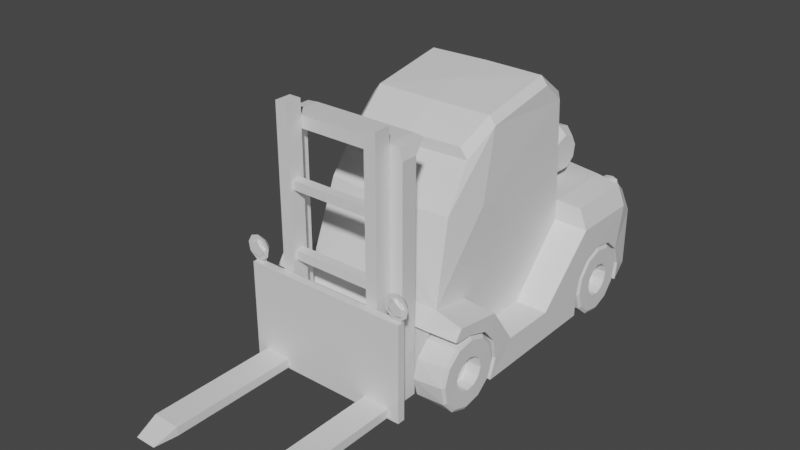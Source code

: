 # Source: forklift.blend  (saved by Blender 3.6.13; exported with 4.5.12 LTS)
import bpy
from mathutils import Matrix  # noqa: F401  (used for matrix-valued properties, if any)

bpy.ops.wm.read_factory_settings(use_empty=True)
scene = bpy.context.scene
scene.name = 'Scene'

# ---- collections
col_collection = bpy.data.collections.new('Collection'); scene.collection.children.link(col_collection)

# ---- materials (node trees are filled in below, after node groups)
mat_material_001 = bpy.data.materials.new('Material.001')
mat_material_001.alpha_threshold = 0.0
mat_material_001.use_transparent_shadow = False
mat_material_001.roughness = 0.5
mat_material_001.line_color = (0.0, 0.0, 0.0, 1.0)
mat_material_002 = bpy.data.materials.new('Material.002')
mat_material_002.alpha_threshold = 0.0
mat_material_002.use_transparent_shadow = False
mat_material_002.roughness = 0.5
mat_material_002.line_color = (0.0, 0.0, 0.0, 1.0)
mat_material_003 = bpy.data.materials.new('Material.003')
mat_material_003.alpha_threshold = 0.0
mat_material_003.use_transparent_shadow = False
mat_material_003.roughness = 0.5
mat_material_003.line_color = (0.0, 0.0, 0.0, 1.0)
mat_material_004 = bpy.data.materials.new('Material.004')
mat_material_004.alpha_threshold = 0.0
mat_material_004.use_transparent_shadow = False
mat_material_004.roughness = 0.5
mat_material_004.line_color = (0.0, 0.0, 0.0, 1.0)

# ---- material node trees
mat_material_001.use_nodes = True; mat_material_001.node_tree.nodes.clear()
_N = mat_material_001.node_tree.nodes; _L = mat_material_001.node_tree.links
n0 = _N.new('ShaderNodeOutputMaterial'); n0.name = 'Material Output'; n0.location = (300, 300)
n1 = _N.new('ShaderNodeBsdfPrincipled'); n1.name = 'Principled BSDF'; n1.location = (10, 300)
n1.distribution = 'GGX'
n1.subsurface_method = 'RANDOM_WALK_SKIN'
n1.inputs[3].default_value = 1.45
n1.inputs[27].default_value = (0.0, 0.0, 0.0, 1.0)
n1.inputs[28].default_value = 1.0
_L.new(n1.outputs[0], n0.inputs[0])
n0.is_active_output = True
mat_material_002.use_nodes = True; mat_material_002.node_tree.nodes.clear()
_N = mat_material_002.node_tree.nodes; _L = mat_material_002.node_tree.links
n0 = _N.new('ShaderNodeOutputMaterial'); n0.name = 'Material Output'; n0.location = (300, 300)
n1 = _N.new('ShaderNodeBsdfPrincipled'); n1.name = 'Principled BSDF'; n1.location = (10, 300)
n1.distribution = 'GGX'
n1.subsurface_method = 'RANDOM_WALK_SKIN'
n1.inputs[3].default_value = 1.45
n1.inputs[27].default_value = (0.0, 0.0, 0.0, 1.0)
n1.inputs[28].default_value = 1.0
_L.new(n1.outputs[0], n0.inputs[0])
n0.is_active_output = True
mat_material_003.use_nodes = True; mat_material_003.node_tree.nodes.clear()
_N = mat_material_003.node_tree.nodes; _L = mat_material_003.node_tree.links
n0 = _N.new('ShaderNodeOutputMaterial'); n0.name = 'Material Output'; n0.location = (300, 300)
n1 = _N.new('ShaderNodeBsdfPrincipled'); n1.name = 'Principled BSDF'; n1.location = (10, 300)
n1.distribution = 'GGX'
n1.subsurface_method = 'RANDOM_WALK_SKIN'
n1.inputs[3].default_value = 1.45
n1.inputs[27].default_value = (0.0, 0.0, 0.0, 1.0)
n1.inputs[28].default_value = 1.0
_L.new(n1.outputs[0], n0.inputs[0])
n0.is_active_output = True
mat_material_004.use_nodes = True; mat_material_004.node_tree.nodes.clear()
_N = mat_material_004.node_tree.nodes; _L = mat_material_004.node_tree.links
n0 = _N.new('ShaderNodeOutputMaterial'); n0.name = 'Material Output'; n0.location = (300, 300)
n1 = _N.new('ShaderNodeBsdfPrincipled'); n1.name = 'Principled BSDF'; n1.location = (10, 300)
n1.distribution = 'GGX'
n1.subsurface_method = 'RANDOM_WALK_SKIN'
n1.inputs[3].default_value = 1.45
n1.inputs[27].default_value = (0.0, 0.0, 0.0, 1.0)
n1.inputs[28].default_value = 1.0
_L.new(n1.outputs[0], n0.inputs[0])
n0.is_active_output = True

# ---- world
world_world = bpy.data.worlds.new('World'); scene.world = world_world
world_world.use_nodes = True; world_world.node_tree.nodes.clear()
_N = world_world.node_tree.nodes; _L = world_world.node_tree.links
n0 = _N.new('ShaderNodeOutputWorld'); n0.name = 'World Output'; n0.location = (300, 300)
n1 = _N.new('ShaderNodeBackground'); n1.name = 'Background'; n1.location = (10, 300)
n1.inputs[0].default_value = (0.05088, 0.05088, 0.05088, 1.0)
_L.new(n1.outputs[0], n0.inputs[0])
n0.is_active_output = True
world_world.color = (0.05088, 0.05088, 0.05088)
world_world.use_sun_shadow = False
world_world.sun_shadow_jitter_overblur = 0.0

# ---- meshes
me_cube_006 = bpy.data.meshes.new('Cube.006')
me_cube_006.from_pydata([(0.4104, 0.6747, 0.4579), (0.4184, 0.6919, 0.4174), (0.393, 0.7064, 0.4724), (0.3959, 0.7348, 0.4194), (0.3657, 0.7147, 0.4771), (0.365, 0.7425, 0.4216), (0.3614, 0.6571, 0.4798), (0.3133, 0.6801, 0.4624), (0.3038, 0.7003, 0.4244), (0.337, 0.7099, 0.4758), (0.3331, 0.7395, 0.4234), (-0.4104, 0.6747, 0.4579), (-0.4184, 0.6919, 0.4174), (-0.393, 0.7064, 0.4724), (-0.3959, 0.7348, 0.4194), (-0.3657, 0.7147, 0.4771), (-0.365, 0.7425, 0.4216), (-0.3614, 0.6571, 0.4798), (-0.3133, 0.6801, 0.4624), (-0.3038, 0.7003, 0.4244), (-0.337, 0.7099, 0.4758), (-0.3331, 0.7395, 0.4234)], [], [(1, 3, 2, 0), (3, 5, 4, 2), (2, 4, 6), (8, 7, 9, 10), (10, 9, 4, 5), (4, 9, 6), (9, 7, 6), (0, 2, 6), (12, 11, 13, 14), (14, 13, 15, 16), (13, 17, 15), (19, 21, 20, 18), (21, 16, 15, 20), (15, 17, 20), (20, 17, 18), (11, 17, 13)])
_uv = me_cube_006.uv_layers.new(name='UVMap')
_uv.uv.foreach_set('vector', [0.0, 0.0, 0.0, 0.0, 0.0, 0.0, 0.0, 0.0, 0.0, 0.0, 0.0, 0.0, 0.0, 0.0, 0.0, 0.0, 0.0, 0.0, 0.0, 0.0, 0.0, 0.0, 0.0, 0.0, 0.0, 0.0, 0.0, 0.0, 0.0, 0.0, 0.0, 0.0, 0.0, 0.0, 0.0, 0.0, 0.0, 0.0, 0.0, 0.0, 0.0, 0.0, 0.0, 0.0, 0.0, 0.0, 0.0, 0.0, 0.0, 0.0, 0.0, 0.0, 0.0, 0.0, 0.0, 0.0, 0.0, 0.0, 0.0, 0.0, 0.0, 0.0, 0.0, 0.0, 0.0, 0.0, 0.0, 0.0, 0.0, 0.0, 0.0, 0.0, 0.0, 0.0, 0.0, 0.0, 0.0, 0.0, 0.0, 0.0, 0.0, 0.0, 0.0, 0.0, 0.0, 0.0, 0.0, 0.0, 0.0, 0.0, 0.0, 0.0, 0.0, 0.0, 0.0, 0.0, 0.0, 0.0, 0.0, 0.0, 0.0, 0.0, 0.0, 0.0, 0.0, 0.0, 0.0, 0.0, 0.0, 0.0, 0.0, 0.0])
me_cube_006.materials.append(mat_material_001)
me_cube_006.use_mirror_vertex_groups = False
me_cube_006.update()
me_cube_002 = bpy.data.meshes.new('Cube.002')
me_cube_002.from_pydata([(0.4646, -0.4658, 0.2637), (0.4655, -0.3735, 0.2332), (0.4663, -0.2964, 0.07312), (0.466, -0.3267, -0.01371), (0.3213, -0.3164, -0.003456), (0.3216, -0.2923, 0.0864), (0.3213, -0.3164, 0.1763), (0.3206, -0.3822, 0.242), (0.3197, -0.4658, 0.2637), (0.4661, -0.3135, 0.1635), (0.4646, -0.546, 0.2672), (0.3197, -0.546, 0.2637), (0.4646, -0.5587, 0.2741), (0.3197, -0.5709, 0.2782), (0.4646, -0.5262, 0.3206), (0.3197, -0.4948, 0.3299), (0.4646, -0.3128, 0.2878), (0.3197, -0.3128, 0.2971), (0.4646, -0.1926, 0.1143), (0.3197, -0.1925, 0.1143), (0.4646, 0.05957, 0.1136), (0.3197, 0.05957, 0.1136), (0.4646, 0.3423, 0.3841), (0.3197, 0.3255, 0.3977), (0.4646, 0.6572, 0.3841), (0.4663, 0.2953, -0.01025), (0.4415, 0.7434, 0.3264), (0.2707, 0.7751, 0.3348), (0.4415, 0.7434, 0.05758), (0.2707, 0.7751, 0.0855), (0.4646, 0.6365, 0.02066), (0.3197, 0.6466, 0.001114), (0.4636, 0.5496, 0.2436), (0.4628, 0.6194, 0.1836), (0.4642, 0.6497, 0.09675), (0.4663, 0.2953, 0.0702), (0.4661, 0.3124, 0.1606), (0.4655, 0.3724, 0.2303), (0.4645, 0.4593, 0.2607), (0.3173, 0.5496, 0.2436), (0.3166, 0.6194, 0.1836), (0.318, 0.6497, 0.09675), (0.32, 0.2953, 0.0702), (0.3199, 0.3124, 0.1606), (0.3192, 0.3724, 0.2303), (0.3183, 0.4593, 0.2607), (0.4283, 0.3423, 0.476), (0.3197, 0.3255, 0.4897), (0.4283, 0.6572, 0.476), (0.3197, 0.6693, 0.4897), (0.4052, 0.7385, 0.4183), (0.3197, 0.7594, 0.4267), (0.32, 0.2953, -0.01025), (0.2913, -0.3932, 0.6762), (0.3197, -0.2094, 0.6651), (0.3015, 0.3255, 0.9376), (0.2794, -0.2663, 0.8593), (0.3015, -0.1242, 0.9607), (0.3015, 0.224, 1.025), (0.2443, -0.2663, 0.9055), (0.2721, -0.1242, 0.9974), (0.2721, 0.224, 1.061), (-0.3197, -0.4948, 0.3299), (-0.2913, -0.3932, 0.6762), (-0.2794, -0.2663, 0.8593), (-0.2443, -0.2663, 0.9055), (-0.2721, -0.1242, 0.9974), (-0.2721, 0.224, 1.061), (0.3197, -0.546, -0.01227), (-0.3197, -0.546, 0.2637), (-0.3197, -0.5709, 0.2782), (-0.3197, -0.546, -0.01227), (0.2721, 0.3599, 0.9558), (-0.2721, 0.3599, 0.9558), (0.2721, 0.3599, 0.4899), (-0.2721, 0.3599, 0.4899), (0.1502, 0.703, 0.4897), (0.1999, 0.8087, 0.3348), (0.1492, 0.8087, 0.06858), (0.1502, 0.672, 0.001114), (0.1502, 0.793, 0.4267), (-0.1795, 0.5294, 0.7329), (-0.1795, 0.4523, 0.7048), (-0.1795, 0.4113, 0.6337), (-0.1795, 0.4255, 0.5529), (-0.1795, 0.4884, 0.5001), (-0.1795, 0.5705, 0.5001), (-0.1795, 0.6334, 0.5529), (-0.1795, 0.6476, 0.6337), (-0.1795, 0.6066, 0.7048), (0.1795, 0.5294, 0.7329), (0.1795, 0.4523, 0.7048), (0.1795, 0.4113, 0.6337), (0.1795, 0.4255, 0.5529), (0.1795, 0.4884, 0.5001), (0.1795, 0.5705, 0.5001), (0.1795, 0.6334, 0.5529), (0.1795, 0.6476, 0.6337), (0.1795, 0.6066, 0.7048), (0.2232, 0.5294, 0.694), (0.2232, 0.4773, 0.675), (0.2232, 0.4495, 0.6269), (0.2232, 0.4592, 0.5723), (0.2232, 0.5017, 0.5366), (0.2232, 0.5572, 0.5366), (0.2232, 0.5997, 0.5723), (0.2232, 0.6094, 0.6269), (0.2232, 0.5816, 0.675), (0.08428, 0.6443, 0.555), (0.0659, 0.6439, 0.5549), (0.08428, 0.6563, 0.5489), (0.0659, 0.6575, 0.549), (0.08428, 0.6517, 0.6394), (0.0659, 0.6515, 0.6391), (0.08428, 0.6633, 0.6461), (0.0659, 0.6639, 0.6472), (0.08311, 0.6091, 0.4798), (0.06473, 0.6087, 0.4798), (0.08311, 0.6211, 0.4737), (0.06473, 0.6223, 0.4739), (0.08554, 0.6059, 0.7096), (0.06715, 0.6059, 0.7092), (0.08554, 0.6128, 0.7211), (0.06715, 0.6127, 0.7224), (0.087, 0.5297, 0.7371), (0.06862, 0.5299, 0.7368), (0.087, 0.53, 0.7506), (0.06862, 0.5293, 0.7516), (0.2303, -0.5916, 0.9943), (0.2303, -0.5916, -0.01227), (0.2303, -0.666, 0.9943), (0.2303, -0.666, -0.01227), (0.2956, -0.5916, 0.9943), (0.2956, -0.5916, -0.01227), (0.2956, -0.666, 0.9943), (0.2956, -0.666, -0.01227), (0.2303, -0.5318, 1.047), (0.2303, -0.666, 1.047), (0.2802, -0.5318, 1.042), (0.2802, -0.666, 1.042), (-0.2303, -0.5916, 0.9943), (-0.2303, -0.666, 0.9943), (-0.2303, -0.5318, 1.047), (-0.2303, -0.666, 1.047), (-0.4646, -0.4658, 0.2637), (-0.4655, -0.3735, 0.2332), (-0.4663, -0.2964, 0.07312), (-0.466, -0.3267, -0.01371), (-0.3213, -0.3164, -0.003456), (-0.3216, -0.2923, 0.0864), (-0.3213, -0.3164, 0.1763), (-0.3206, -0.3822, 0.242), (-0.3197, -0.4658, 0.2637), (-0.4661, -0.3135, 0.1635), (-0.4646, -0.546, 0.2672), (-0.4646, -0.5587, 0.2741), (-0.4646, -0.5262, 0.3206), (-0.4646, -0.3128, 0.2878), (-0.3197, -0.3128, 0.2971), (-0.4646, -0.1926, 0.1143), (-0.3197, -0.1925, 0.1143), (-0.4646, 0.05957, 0.1136), (-0.3197, 0.05957, 0.1136), (-0.4646, 0.3423, 0.3841), (-0.3197, 0.3255, 0.3977), (-0.4646, 0.6572, 0.3841), (-0.4663, 0.2953, -0.01025), (-0.4415, 0.7434, 0.3264), (-0.2707, 0.7751, 0.3348), (-0.4415, 0.7434, 0.05758), (-0.2707, 0.7751, 0.0855), (-0.4646, 0.6365, 0.02066), (-0.3197, 0.6466, 0.001114), (-0.4636, 0.5496, 0.2436), (-0.4628, 0.6194, 0.1836), (-0.4642, 0.6497, 0.09675), (-0.4663, 0.2953, 0.0702), (-0.4661, 0.3124, 0.1606), (-0.4655, 0.3724, 0.2303), (-0.4645, 0.4593, 0.2607), (-0.3173, 0.5496, 0.2436), (-0.3166, 0.6194, 0.1836), (-0.318, 0.6497, 0.09675), (-0.32, 0.2953, 0.0702), (-0.3199, 0.3124, 0.1606), (-0.3192, 0.3724, 0.2303), (-0.3183, 0.4593, 0.2607), (-0.4283, 0.3423, 0.476), (-0.3197, 0.3255, 0.4897), (-0.4283, 0.6572, 0.476), (-0.3197, 0.6693, 0.4897), (-0.4052, 0.7385, 0.4183), (-0.3197, 0.7594, 0.4267), (-0.32, 0.2953, -0.01025), (-0.3197, -0.2094, 0.6651), (-0.3015, 0.3255, 0.9376), (-0.3015, -0.1242, 0.9607), (-0.3015, 0.224, 1.025), (-0.1502, 0.672, 0.001114), (-0.1502, 0.703, 0.4897), (-0.1999, 0.8087, 0.3348), (-0.1492, 0.8087, 0.06858), (-0.1502, 0.793, 0.4267), (-0.2232, 0.5294, 0.694), (-0.2232, 0.4773, 0.675), (-0.2232, 0.4495, 0.6269), (-0.2232, 0.4592, 0.5723), (-0.2232, 0.5017, 0.5366), (-0.2232, 0.5572, 0.5366), (-0.2232, 0.5997, 0.5723), (-0.2232, 0.6094, 0.6269), (-0.2232, 0.5816, 0.675), (-0.08428, 0.6443, 0.555), (-0.0659, 0.6439, 0.5549), (-0.08428, 0.6563, 0.5489), (-0.0659, 0.6575, 0.549), (-0.08428, 0.6517, 0.6394), (-0.0659, 0.6515, 0.6391), (-0.08428, 0.6633, 0.6461), (-0.0659, 0.6639, 0.6472), (-0.08311, 0.6091, 0.4798), (-0.06473, 0.6087, 0.4798), (-0.08311, 0.6211, 0.4737), (-0.06473, 0.6223, 0.4739), (-0.08554, 0.6059, 0.7096), (-0.06715, 0.6059, 0.7092), (-0.08554, 0.6128, 0.7211), (-0.06715, 0.6127, 0.7224), (-0.087, 0.5297, 0.7371), (-0.06862, 0.5299, 0.7368), (-0.087, 0.53, 0.7506), (-0.06862, 0.5293, 0.7516), (-0.2303, -0.5916, -0.01227), (-0.2303, -0.666, -0.01227), (-0.2956, -0.5916, 0.9943), (-0.2956, -0.5916, -0.01227), (-0.2956, -0.666, 0.9943), (-0.2956, -0.666, -0.01227), (-0.2802, -0.5318, 1.042), (-0.2802, -0.666, 1.042), (0.0, -0.277, 0.8581), (0.0, -0.277, 0.9054), (0.0, -0.1316, 0.9995), (0.0, -0.4128, 0.6707), (0.0, 0.2248, 1.065), (0.0, 0.3638, 0.9568), (0.0, 0.0466, 1.038)], [], [(5, 9, 6), (6, 1, 7), (7, 0, 8), (4, 2, 5), (0, 11, 8), (12, 11, 10), (14, 13, 12), (16, 15, 14), (16, 19, 17), (20, 19, 18), (20, 23, 21), (51, 26, 27), (50, 24, 26), (26, 29, 27), (28, 31, 29), (43, 37, 36), (39, 33, 32), (44, 38, 37), (42, 36, 35), (33, 41, 34), (45, 32, 38), (46, 49, 47), (50, 49, 48), (33, 28, 26), (46, 23, 22), (28, 34, 30), (48, 22, 24), (33, 24, 32), (22, 37, 38), (20, 35, 36), (25, 42, 35), (20, 18, 3), (16, 1, 9), (0, 14, 10), (17, 21, 23), (23, 47, 17), (47, 54, 17), (55, 57, 54), (56, 53, 57), (58, 60, 57), (57, 60, 59), (57, 59, 56), (65, 240, 241), (242, 65, 241), (243, 62, 15), (66, 242, 246), (240, 63, 243), (5, 6, 68), (69, 68, 11), (62, 13, 15), (70, 11, 13), (244, 73, 67), (58, 72, 61), (75, 73, 245), (55, 74, 72), (76, 75, 74), (49, 74, 47), (51, 76, 49), (79, 29, 31), (27, 80, 51), (29, 77, 27), (92, 82, 83), (90, 89, 81), (96, 86, 87), (93, 83, 84), (97, 87, 88), (94, 84, 85), (91, 81, 82), (98, 88, 89), (95, 85, 86), (93, 101, 92), (106, 96, 97), (94, 102, 93), (100, 90, 91), (107, 97, 98), (95, 103, 94), (92, 100, 91), (90, 107, 98), (105, 95, 96), (107, 99, 101), (109, 116, 108), (114, 120, 112), (108, 113, 109), (110, 112, 108), (113, 111, 109), (111, 114, 110), (118, 117, 119), (116, 110, 108), (119, 109, 111), (110, 119, 111), (123, 126, 122), (121, 115, 113), (115, 122, 114), (112, 121, 113), (126, 125, 124), (120, 125, 121), (122, 124, 120), (125, 123, 121), (129, 130, 128), (134, 133, 132), (133, 131, 129), (132, 129, 128), (139, 130, 134), (135, 130, 131), (139, 136, 137), (132, 139, 134), (140, 136, 128), (128, 138, 132), (143, 130, 137), (141, 128, 130), (142, 137, 136), (41, 30, 34), (42, 41, 44), (79, 52, 193), (149, 153, 146), (150, 145, 153), (151, 144, 145), (148, 146, 147), (144, 69, 154), (69, 155, 154), (70, 156, 155), (62, 157, 156), (157, 160, 159), (160, 161, 159), (161, 164, 163), (167, 192, 168), (165, 191, 167), (167, 170, 169), (169, 172, 171), (178, 184, 177), (174, 180, 173), (179, 185, 178), (177, 183, 176), (174, 182, 181), (173, 186, 179), (187, 190, 189), (190, 191, 189), (174, 169, 175), (164, 187, 163), (169, 171, 175), (163, 189, 165), (174, 165, 167), (179, 178, 163), (177, 176, 161), (183, 166, 176), (161, 176, 166), (153, 157, 159), (157, 145, 144), (158, 162, 160), (164, 158, 188), (188, 194, 195), (158, 62, 194), (195, 196, 197), (197, 66, 67), (196, 65, 66), (196, 64, 65), (71, 69, 152), (166, 148, 147), (197, 73, 195), (195, 75, 188), (75, 190, 188), (192, 199, 202), (170, 198, 172), (168, 202, 200), (170, 200, 201), (201, 79, 198), (199, 80, 202), (200, 78, 201), (202, 77, 200), (84, 205, 206), (87, 210, 88), (85, 206, 207), (81, 204, 82), (88, 211, 89), (86, 207, 208), (82, 205, 83), (89, 203, 81), (86, 209, 87), (203, 208, 206), (213, 220, 221), (218, 224, 226), (212, 217, 216), (214, 216, 218), (215, 217, 213), (215, 218, 219), (222, 221, 220), (214, 220, 212), (213, 223, 215), (214, 223, 222), (227, 230, 231), (219, 225, 217), (219, 226, 227), (216, 225, 224), (230, 229, 231), (224, 229, 228), (226, 228, 230), (227, 229, 225), (141, 232, 140), (235, 236, 234), (233, 235, 232), (232, 234, 140), (141, 239, 236), (141, 237, 233), (142, 239, 143), (234, 239, 238), (140, 238, 142), (171, 182, 175), (186, 180, 182), (72, 244, 61), (240, 53, 56), (246, 242, 60), (242, 59, 60), (59, 240, 56), (5, 2, 9), (6, 9, 1), (7, 1, 0), (4, 3, 2), (0, 10, 11), (12, 13, 11), (14, 15, 13), (16, 17, 15), (16, 18, 19), (20, 21, 19), (20, 22, 23), (51, 50, 26), (50, 48, 24), (26, 28, 29), (28, 30, 31), (43, 44, 37), (39, 40, 33), (44, 45, 38), (42, 43, 36), (33, 40, 41), (45, 39, 32), (46, 48, 49), (50, 51, 49), (33, 34, 28), (46, 47, 23), (48, 46, 22), (33, 26, 24), (32, 24, 38), (24, 22, 38), (37, 22, 36), (22, 20, 36), (25, 52, 42), (2, 3, 18), (3, 25, 20), (25, 35, 20), (9, 2, 18), (18, 16, 9), (0, 1, 16), (16, 14, 0), (14, 12, 10), (17, 19, 21), (47, 55, 54), (55, 58, 57), (53, 54, 57), (58, 61, 60), (65, 64, 240), (242, 66, 65), (15, 53, 243), (243, 63, 62), (246, 244, 67), (67, 66, 246), (240, 64, 63), (6, 7, 68), (7, 8, 68), (8, 11, 68), (68, 4, 5), (69, 71, 68), (62, 70, 13), (70, 69, 11), (244, 245, 73), (58, 55, 72), (245, 72, 74), (74, 75, 245), (55, 47, 74), (76, 199, 75), (49, 76, 74), (51, 80, 76), (79, 78, 29), (27, 77, 80), (29, 78, 77), (92, 91, 82), (90, 98, 89), (96, 95, 86), (93, 92, 83), (97, 96, 87), (94, 93, 84), (91, 90, 81), (98, 97, 88), (95, 94, 85), (93, 102, 101), (106, 105, 96), (94, 103, 102), (100, 99, 90), (107, 106, 97), (95, 104, 103), (92, 101, 100), (90, 99, 107), (105, 104, 95), (99, 100, 101), (101, 102, 103), (103, 104, 101), (104, 105, 101), (105, 106, 101), (106, 107, 101), (109, 117, 116), (114, 122, 120), (108, 112, 113), (110, 114, 112), (113, 115, 111), (111, 115, 114), (118, 116, 117), (116, 118, 110), (119, 117, 109), (110, 118, 119), (123, 127, 126), (121, 123, 115), (115, 123, 122), (112, 120, 121), (126, 127, 125), (120, 124, 125), (122, 126, 124), (125, 127, 123), (129, 131, 130), (134, 135, 133), (133, 135, 131), (132, 133, 129), (139, 137, 130), (135, 134, 130), (139, 138, 136), (132, 138, 139), (140, 142, 136), (128, 136, 138), (143, 141, 130), (141, 140, 128), (142, 143, 137), (41, 31, 30), (41, 40, 39), (39, 45, 41), (45, 44, 41), (44, 43, 42), (42, 52, 31), (31, 41, 42), (25, 3, 4), (4, 68, 71), (71, 148, 4), (148, 193, 4), (4, 193, 52), (193, 172, 198), (198, 79, 193), (79, 31, 52), (52, 25, 4), (149, 150, 153), (150, 151, 145), (151, 152, 144), (148, 149, 146), (144, 152, 69), (69, 70, 155), (70, 62, 156), (62, 158, 157), (157, 158, 160), (160, 162, 161), (161, 162, 164), (167, 191, 192), (165, 189, 191), (167, 168, 170), (169, 170, 172), (178, 185, 184), (174, 181, 180), (179, 186, 185), (177, 184, 183), (174, 175, 182), (173, 180, 186), (187, 188, 190), (190, 192, 191), (174, 167, 169), (164, 188, 187), (163, 187, 189), (174, 173, 165), (163, 165, 179), (165, 173, 179), (161, 163, 177), (163, 178, 177), (183, 193, 166), (166, 147, 161), (147, 146, 159), (161, 147, 159), (159, 146, 153), (153, 145, 157), (144, 154, 156), (154, 155, 156), (156, 157, 144), (158, 164, 162), (188, 158, 194), (63, 194, 62), (195, 194, 196), (194, 63, 196), (197, 196, 66), (152, 151, 71), (151, 150, 71), (150, 149, 71), (149, 148, 71), (166, 193, 148), (197, 67, 73), (195, 73, 75), (75, 199, 190), (192, 190, 199), (170, 201, 198), (168, 192, 202), (170, 168, 200), (201, 78, 79), (199, 76, 80), (200, 77, 78), (202, 80, 77), (84, 83, 205), (87, 209, 210), (85, 84, 206), (81, 203, 204), (88, 210, 211), (86, 85, 207), (82, 204, 205), (89, 211, 203), (86, 208, 209), (205, 204, 203), (203, 211, 210), (210, 209, 208), (208, 207, 206), (206, 205, 203), (203, 210, 208), (213, 212, 220), (218, 216, 224), (212, 213, 217), (214, 212, 216), (215, 219, 217), (215, 214, 218), (222, 223, 221), (214, 222, 220), (213, 221, 223), (214, 215, 223), (227, 226, 230), (219, 227, 225), (219, 218, 226), (216, 217, 225), (230, 228, 229), (224, 225, 229), (226, 224, 228), (227, 231, 229), (141, 233, 232), (235, 237, 236), (233, 237, 235), (232, 235, 234), (141, 143, 239), (141, 236, 237), (142, 238, 239), (234, 236, 239), (140, 234, 238), (171, 172, 182), (180, 181, 182), (182, 172, 183), (172, 193, 183), (183, 184, 182), (184, 185, 182), (185, 186, 182), (72, 245, 244), (240, 243, 53), (60, 61, 246), (61, 244, 246), (242, 241, 59), (59, 241, 240), (63, 64, 196), (53, 15, 54), (15, 17, 54)])
me_cube_002.polygons.foreach_set('material_index', [1, 1, 1, 1, 1, 1, 1, 1, 1, 1, 1, 1, 0, 1, 1, 0, 0, 0, 0, 0, 0, 1, 1, 1, 1, 0, 0, 1, 0, 1, 0, 1, 1, 1, 1, 1, 1, 1, 1, 1, 1, 1, 1, 1, 1, 1, 1, 1, 1, 1, 1, 1, 1, 1, 1, 1, 1, 1, 1, 1, 1, 0, 0, 0, 0, 0, 0, 0, 0, 0, 0, 0, 0, 0, 0, 0, 0, 0, 0, 0, 1, 1, 1, 1, 1, 1, 1, 1, 1, 1, 1, 1, 1, 1, 1, 1, 1, 1, 0, 0, 0, 0, 0, 0, 0, 0, 0, 0, 0, 0, 0, 0, 0, 1, 1, 1, 1, 1, 1, 1, 1, 1, 1, 1, 1, 1, 0, 1, 1, 0, 0, 0, 0, 0, 0, 1, 1, 1, 1, 0, 0, 1, 0, 1, 0, 1, 1, 1, 1, 1, 1, 1, 1, 1, 1, 1, 1, 1, 1, 1, 1, 1, 1, 1, 1, 1, 1, 1, 1, 0, 0, 0, 0, 0, 0, 0, 0, 0, 0, 1, 1, 1, 1, 1, 1, 1, 1, 1, 1, 1, 1, 1, 1, 1, 1, 1, 1, 0, 0, 0, 0, 0, 0, 0, 0, 0, 0, 0, 1, 1, 1, 1, 1, 1, 1, 1, 1, 1, 1, 1, 1, 1, 1, 1, 1, 0, 1, 1, 0, 0, 0, 0, 0, 0, 1, 1, 1, 1, 0, 1, 0, 0, 1, 1, 0, 1, 1, 1, 1, 1, 1, 1, 1, 1, 1, 1, 1, 1, 1, 1, 1, 1, 1, 1, 1, 1, 1, 1, 1, 1, 1, 1, 1, 1, 1, 1, 1, 1, 1, 1, 1, 1, 1, 0, 0, 0, 0, 0, 0, 0, 0, 0, 0, 0, 0, 0, 0, 0, 0, 0, 0, 0, 0, 0, 0, 0, 0, 1, 1, 1, 1, 1, 1, 1, 1, 1, 1, 1, 1, 1, 1, 1, 1, 1, 1, 0, 0, 0, 0, 0, 0, 0, 0, 0, 0, 0, 0, 0, 0, 0, 0, 0, 0, 0, 0, 1, 1, 1, 1, 1, 1, 1, 1, 1, 1, 1, 1, 1, 1, 1, 1, 1, 1, 1, 1, 1, 0, 1, 1, 0, 0, 0, 0, 0, 0, 1, 1, 1, 1, 0, 1, 0, 0, 1, 1, 0, 1, 1, 1, 1, 1, 1, 1, 1, 1, 1, 1, 1, 1, 1, 1, 1, 1, 1, 1, 1, 1, 1, 1, 1, 1, 1, 1, 1, 1, 1, 0, 0, 0, 0, 0, 0, 0, 0, 0, 0, 0, 0, 0, 0, 0, 1, 1, 1, 1, 1, 1, 1, 1, 1, 1, 1, 1, 1, 1, 1, 1, 1, 1, 0, 0, 0, 0, 0, 0, 0, 0, 0, 0, 0, 0, 0, 0, 0, 0, 1, 1, 1, 1, 1, 1, 0, 1, 1])
_uv = me_cube_002.uv_layers.new(name='UVMap')
_uv.uv.foreach_set('vector', [0.0, 0.0, 0.0, 0.0, 0.0, 0.0, 0.0, 0.0, 0.0, 0.0, 0.0, 0.0, 0.0, 0.0, 0.0, 0.0, 0.0, 0.0, 0.0, 0.0, 0.0, 0.0, 0.0, 0.0, 0.0, 0.0, 0.0, 0.0, 0.0, 0.0, 0.0, 0.0, 0.0, 0.0, 0.0, 0.0, 0.0, 0.0, 0.0, 0.0, 0.0, 0.0, 0.0, 0.0, 0.0, 0.0, 0.0, 0.0, 0.0, 0.0, 0.0, 0.0, 0.0, 0.0, 0.0, 0.0, 0.0, 0.0, 0.0, 0.0, 0.0, 0.0, 0.0, 0.0, 0.0, 0.0, 0.0, 0.0, 0.0, 0.0, 0.0, 0.0, 0.0, 0.0, 0.0, 0.0, 0.0, 0.0, 0.0, 0.0, 0.0, 0.0, 0.0, 0.0, 0.0, 0.0, 0.0, 0.0, 0.0, 0.0, 0.0, 0.0, 0.0, 0.0, 0.0, 0.0, 0.0, 0.0, 0.0, 0.0, 0.0, 0.0, 0.0, 0.0, 0.0, 0.0, 0.0, 0.0, 0.0, 0.0, 0.0, 0.0, 0.0, 0.0, 0.0, 0.0, 0.0, 0.0, 0.0, 0.0, 0.0, 0.0, 0.0, 0.0, 0.0, 0.0, 0.0, 0.0, 0.0, 0.0, 0.0, 0.0, 0.0, 0.0, 0.0, 0.0, 0.0, 0.0, 0.0, 0.0, 0.0, 0.0, 0.0, 0.0, 0.0, 0.0, 0.0, 0.0, 0.0, 0.0, 0.0, 0.0, 0.0, 0.0, 0.0, 0.0, 0.0, 0.0, 0.0, 0.0, 0.0, 0.0, 0.0, 0.0, 0.0, 0.0, 0.0, 0.0, 0.0, 0.0, 0.0, 0.0, 0.0, 0.0, 0.0, 0.0, 0.0, 0.0, 0.0, 0.0, 0.0, 0.0, 0.0, 0.0, 0.0, 0.0, 0.0, 0.0, 0.0, 0.0, 0.0, 0.0, 0.0, 0.0, 0.0, 0.0, 0.0, 0.0, 0.0, 0.0, 0.0, 0.0, 0.0, 0.0, 0.0, 0.0, 0.0, 0.0, 0.0, 0.0, 0.0, 0.0, 0.0, 0.0, 0.0, 0.0, 0.0, 0.0, 0.0, 0.0, 0.0, 0.0, 0.0, 0.0, 0.0, 0.0, 0.0, 0.0, 0.0, 0.0, 0.0, 0.0, 0.0, 0.0, 0.0, 0.0, 0.0, 0.0, 0.0, 0.0, 0.0, 0.0, 0.0, 0.0, 0.0, 0.0, 0.0, 0.0, 0.0, 0.0, 0.0, 0.0, 0.0, 0.0, 0.0, 0.0, 0.0, 0.0, 0.0, 0.0, 0.0, 0.0, 0.0, 0.0, 0.0, 0.0, 0.0, 0.0, 0.0, 0.0, 0.0, 0.0, 0.0, 0.0, 0.0, 0.0, 0.0, 0.0, 0.0, 0.0, 0.0, 0.0, 0.0, 0.0, 0.0, 0.0, 0.0, 0.0, 0.0, 0.0, 0.0, 0.0, 0.0, 0.0, 0.0, 0.0, 0.0, 0.0, 0.0, 0.0, 0.0, 0.0, 0.0, 0.0, 0.0, 0.0, 0.0, 0.0, 0.0, 0.0, 0.0, 0.0, 0.0, 0.0, 0.0, 0.0, 0.0, 0.0, 0.0, 0.0, 0.0, 0.0, 0.0, 0.0, 0.0, 0.0, 0.0, 0.0, 0.0, 0.0, 0.0, 0.0, 0.0, 0.0, 0.0, 0.0, 0.0, 0.0, 0.0, 0.0, 0.0, 0.0, 0.0, 0.0, 0.0, 0.0, 0.0, 0.0, 0.0, 0.0, 0.0, 0.0, 0.0, 0.0, 0.0, 0.0, 0.0, 0.0, 0.0, 0.0, 0.0, 0.0, 0.0, 0.0, 0.0, 0.0, 0.0, 0.0, 0.0, 0.0, 0.0, 0.0, 0.0, 0.0, 0.0, 0.0, 0.0, 0.0, 0.0, 0.0, 0.0, 0.0, 0.0, 0.0, 0.0, 0.0, 0.0, 0.0, 0.0, 0.0, 0.0, 0.0, 0.0, 0.0, 0.0, 0.0, 0.0, 0.0, 0.0, 0.0, 0.0, 0.0, 0.0, 0.0, 0.0, 0.0, 0.0, 0.0, 0.0, 0.0, 0.0, 0.0, 0.0, 0.0, 0.0, 0.0, 0.0, 0.0, 0.0, 0.0, 0.0, 0.0, 0.0, 0.0, 0.0, 0.0, 0.0, 0.0, 0.0, 0.0, 0.0, 0.0, 0.0, 0.0, 0.0, 0.0, 0.0, 0.0, 0.0, 0.0, 0.0, 0.0, 0.0, 0.0, 0.0, 0.0, 0.0, 0.0, 0.0, 0.0, 0.0, 0.0, 0.0, 0.0, 0.0, 0.0, 0.0, 0.0, 0.0, 0.0, 0.0, 0.0, 0.0, 0.0, 0.0, 0.0, 0.0, 0.0, 0.0, 0.0, 0.0, 0.0, 0.0, 0.0, 0.0, 0.0, 0.0, 0.0, 0.0, 0.0, 0.0, 0.0, 0.0, 0.0, 0.0, 0.0, 0.0, 0.0, 0.0, 0.0, 0.0, 0.0, 0.0, 0.0, 0.0, 0.0, 0.0, 0.0, 0.0, 0.0, 0.0, 0.0, 0.0, 0.0, 0.0, 0.0, 0.0, 0.0, 0.0, 0.0, 0.0, 0.0, 0.0, 0.0, 0.0, 0.0, 0.0, 0.0, 0.0, 0.0, 0.0, 0.0, 0.0, 0.0, 0.0, 0.0, 0.0, 0.0, 0.0, 0.0, 0.0, 0.0, 0.0, 0.0, 0.0, 0.0, 0.0, 0.0, 0.0, 0.0, 0.0, 0.0, 0.0, 0.0, 0.0, 0.0, 0.0, 0.0, 0.0, 0.0, 0.0, 0.0, 0.0, 0.0, 0.0, 0.0, 0.0, 0.0, 0.0, 0.0, 0.0, 0.0, 0.0, 0.0, 0.0, 0.0, 0.0, 0.0, 0.0, 0.0, 0.0, 0.0, 0.0, 0.0, 0.0, 0.0, 0.0, 0.0, 0.0, 0.0, 0.0, 0.0, 0.0, 0.0, 0.0, 0.0, 0.0, 0.0, 0.0, 0.0, 0.0, 0.0, 0.0, 0.0, 0.0, 0.0, 0.0, 0.0, 0.0, 0.0, 0.0, 0.0, 0.0, 0.0, 0.0, 0.0, 0.0, 0.0, 0.0, 0.0, 0.0, 0.0, 0.0, 0.0, 0.0, 0.0, 0.0, 0.0, 0.0, 0.0, 0.0, 0.0, 0.0, 0.0, 0.0, 0.0, 0.0, 0.0, 0.0, 0.0, 0.0, 0.0, 0.0, 0.0, 0.0, 0.0, 0.0, 0.0, 0.0, 0.0, 0.0, 0.0, 0.0, 0.0, 0.0, 0.0, 0.0, 0.0, 0.0, 0.0, 0.0, 0.0, 0.0, 0.0, 0.0, 0.0, 0.0, 0.0, 0.0, 0.0, 0.0, 0.0, 0.0, 0.0, 0.0, 0.0, 0.0, 0.0, 0.0, 0.0, 0.0, 0.0, 0.0, 0.0, 0.0, 0.0, 0.0, 0.0, 0.0, 0.0, 0.0, 0.0, 0.0, 0.0, 0.0, 0.0, 0.0, 0.0, 0.0, 0.0, 0.0, 0.0, 0.0, 0.0, 0.0, 0.0, 0.0, 0.0, 0.0, 0.0, 0.0, 0.0, 0.0, 0.0, 0.0, 0.0, 0.0, 0.0, 0.0, 0.0, 0.0, 0.0, 0.0, 0.0, 0.0, 0.0, 0.0, 0.0, 0.0, 0.0, 0.0, 0.0, 0.0, 0.0, 0.0, 0.0, 0.0, 0.0, 0.0, 0.0, 0.0, 0.0, 0.0, 0.0, 0.0, 0.0, 0.0, 0.0, 0.0, 0.0, 0.0, 0.0, 0.0, 0.0, 0.0, 0.0, 0.0, 0.0, 0.0, 0.0, 0.0, 0.0, 0.0, 0.0, 0.0, 0.0, 0.0, 0.0, 0.0, 0.0, 0.0, 0.0, 0.0, 0.0, 0.0, 0.0, 0.0, 0.0, 0.0, 0.0, 0.0, 0.0, 0.0, 0.0, 0.0, 0.0, 0.0, 0.0, 0.0, 0.0, 0.0, 0.0, 0.0, 0.0, 0.0, 0.0, 0.0, 0.0, 0.0, 0.0, 0.0, 0.0, 0.0, 0.0, 0.0, 0.0, 0.0, 0.0, 0.0, 0.0, 0.0, 0.0, 0.0, 0.0, 0.0, 0.0, 0.0, 0.0, 0.0, 0.0, 0.0, 0.0, 0.0, 0.0, 0.0, 0.0, 0.0, 0.0, 0.0, 0.0, 0.0, 0.0, 0.0, 0.0, 0.0, 0.0, 0.0, 0.0, 0.0, 0.0, 0.0, 0.0, 0.0, 0.0, 0.0, 0.0, 0.0, 0.0, 0.0, 0.0, 0.0, 0.0, 0.0, 0.0, 0.0, 0.0, 0.0, 0.0, 0.0, 0.0, 0.0, 0.0, 0.0, 0.0, 0.0, 0.0, 0.0, 0.0, 0.0, 0.0, 0.0, 0.0, 0.0, 0.0, 0.0, 0.0, 0.0, 0.0, 0.0, 0.0, 0.0, 0.0, 0.0, 0.0, 0.0, 0.0, 0.0, 0.0, 0.0, 0.0, 0.0, 0.0, 0.0, 0.0, 0.0, 0.0, 0.0, 0.0, 0.0, 0.0, 0.0, 0.0, 0.0, 0.0, 0.0, 0.0, 0.0, 0.0, 0.0, 0.0, 0.0, 0.0, 0.0, 0.0, 0.0, 0.0, 0.0, 0.0, 0.0, 0.0, 0.0, 0.0, 0.0, 0.0, 0.0, 0.0, 0.0, 0.0, 0.0, 0.0, 0.0, 0.0, 0.0, 0.0, 0.0, 0.0, 0.0, 0.0, 0.0, 0.0, 0.0, 0.0, 0.0, 0.0, 0.0, 0.0, 0.0, 0.0, 0.0, 0.0, 0.0, 0.0, 0.0, 0.0, 0.0, 0.0, 0.0, 0.0, 0.0, 0.0, 0.0, 0.0, 0.0, 0.0, 0.0, 0.0, 0.0, 0.0, 0.0, 0.0, 0.0, 0.0, 0.0, 0.0, 0.0, 0.0, 0.0, 0.0, 0.0, 0.0, 0.0, 0.0, 0.0, 0.0, 0.0, 0.0, 0.0, 0.0, 0.0, 0.0, 0.0, 0.0, 0.0, 0.0, 0.0, 0.0, 0.0, 0.0, 0.0, 0.0, 0.0, 0.0, 0.0, 0.0, 0.0, 0.0, 0.0, 0.0, 0.0, 0.0, 0.0, 0.0, 0.0, 0.0, 0.0, 0.0, 0.0, 0.0, 0.0, 0.0, 0.0, 0.0, 0.0, 0.0, 0.0, 0.0, 0.0, 0.0, 0.0, 0.0, 0.0, 0.0, 0.0, 0.0, 0.0, 0.0, 0.0, 0.0, 0.0, 0.0, 0.0, 0.0, 0.0, 0.0, 0.0, 0.0, 0.0, 0.0, 0.0, 0.0, 0.0, 0.0, 0.0, 0.0, 0.0, 0.0, 0.0, 0.0, 0.0, 0.0, 0.0, 0.0, 0.0, 0.0, 0.0, 0.0, 0.0, 0.0, 0.0, 0.0, 0.0, 0.0, 0.0, 0.0, 0.0, 0.0, 0.0, 0.0, 0.0, 0.0, 0.0, 0.0, 0.0, 0.0, 0.0, 0.0, 0.0, 0.0, 0.0, 0.0, 0.0, 0.0, 0.0, 0.0, 0.0, 0.0, 0.0, 0.0, 0.0, 0.0, 0.0, 0.0, 0.0, 0.0, 0.0, 0.0, 0.0, 0.0, 0.0, 0.0, 0.0, 0.0, 0.0, 0.0, 0.0, 0.0, 0.0, 0.0, 0.0, 0.0, 0.0, 0.0, 0.0, 0.0, 0.0, 0.0, 0.0, 0.0, 0.0, 0.0, 0.0, 0.0, 0.0, 0.0, 0.0, 0.0, 0.0, 0.0, 0.0, 0.0, 0.0, 0.0, 0.0, 0.0, 0.0, 0.0, 0.0, 0.0, 0.0, 0.0, 0.0, 0.0, 0.0, 0.0, 0.0, 0.0, 0.0, 0.0, 0.0, 0.0, 0.0, 0.0, 0.0, 0.0, 0.0, 0.0, 0.0, 0.0, 0.0, 0.0, 0.0, 0.0, 0.0, 0.0, 0.0, 0.0, 0.0, 0.0, 0.0, 0.0, 0.0, 0.0, 0.0, 0.0, 0.0, 0.0, 0.0, 0.0, 0.0, 0.0, 0.0, 0.0, 0.0, 0.0, 0.0, 0.0, 0.0, 0.0, 0.0, 0.0, 0.0, 0.0, 0.0, 0.0, 0.0, 0.0, 0.0, 0.0, 0.0, 0.0, 0.0, 0.0, 0.0, 0.0, 0.0, 0.0, 0.0, 0.0, 0.0, 0.0, 0.0, 0.0, 0.0, 0.0, 0.0, 0.0, 0.0, 0.0, 0.0, 0.0, 0.0, 0.0, 0.0, 0.0, 0.0, 0.0, 0.0, 0.0, 0.0, 0.0, 0.0, 0.0, 0.0, 0.0, 0.0, 0.0, 0.0, 0.0, 0.0, 0.0, 0.0, 0.0, 0.0, 0.0, 0.0, 0.0, 0.0, 0.0, 0.0, 0.0, 0.0, 0.0, 0.0, 0.0, 0.0, 0.0, 0.0, 0.0, 0.0, 0.0, 0.0, 0.0, 0.0, 0.0, 0.0, 0.0, 0.0, 0.0, 0.0, 0.0, 0.0, 0.0, 0.0, 0.0, 0.0, 0.0, 0.0, 0.0, 0.0, 0.0, 0.0, 0.0, 0.0, 0.0, 0.0, 0.0, 0.0, 0.0, 0.0, 0.0, 0.0, 0.0, 0.0, 0.0, 0.0, 0.0, 0.0, 0.0, 0.0, 0.0, 0.0, 0.0, 0.0, 0.0, 0.0, 0.0, 0.0, 0.0, 0.0, 0.0, 0.0, 0.0, 0.0, 0.0, 0.0, 0.0, 0.0, 0.0, 0.0, 0.0, 0.0, 0.0, 0.0, 0.0, 0.0, 0.0, 0.0, 0.0, 0.0, 0.0, 0.0, 0.0, 0.0, 0.0, 0.0, 0.0, 0.0, 0.0, 0.0, 0.0, 0.0, 0.0, 0.0, 0.0, 0.0, 0.0, 0.0, 0.0, 0.0, 0.0, 0.0, 0.0, 0.0, 0.0, 0.0, 0.0, 0.0, 0.0, 0.0, 0.0, 0.0, 0.0, 0.0, 0.0, 0.0, 0.0, 0.0, 0.0, 0.0, 0.0, 0.0, 0.0, 0.0, 0.0, 0.0, 0.0, 0.0, 0.0, 0.0, 0.0, 0.0, 0.0, 0.0, 0.0, 0.0, 0.0, 0.0, 0.0, 0.0, 0.0, 0.0, 0.0, 0.0, 0.0, 0.0, 0.0, 0.0, 0.0, 0.0, 0.0, 0.0, 0.0, 0.0, 0.0, 0.0, 0.0, 0.0, 0.0, 0.0, 0.0, 0.0, 0.0, 0.0, 0.0, 0.0, 0.0, 0.0, 0.0, 0.0, 0.0, 0.0, 0.0, 0.0, 0.0, 0.0, 0.0, 0.0, 0.0, 0.0, 0.0, 0.0, 0.0, 0.0, 0.0, 0.0, 0.0, 0.0, 0.0, 0.0, 0.0, 0.0, 0.0, 0.0, 0.0, 0.0, 0.0, 0.0, 0.0, 0.0, 0.0, 0.0, 0.0, 0.0, 0.0, 0.0, 0.0, 0.0, 0.0, 0.0, 0.0, 0.0, 0.0, 0.0, 0.0, 0.0, 0.0, 0.0, 0.0, 0.0, 0.0, 0.0, 0.0, 0.0, 0.0, 0.0, 0.0, 0.0, 0.0, 0.0, 0.0, 0.0, 0.0, 0.0, 0.0, 0.0, 0.0, 0.0, 0.0, 0.0, 0.0, 0.0, 0.0, 0.0, 0.0, 0.0, 0.0, 0.0, 0.0, 0.0, 0.0, 0.0, 0.0, 0.0, 0.0, 0.0, 0.0, 0.0, 0.0, 0.0, 0.0, 0.0, 0.0, 0.0, 0.0, 0.0, 0.0, 0.0, 0.0, 0.0, 0.0, 0.0, 0.0, 0.0, 0.0, 0.0, 0.0, 0.0, 0.0, 0.0, 0.0, 0.0, 0.0, 0.0, 0.0, 0.0, 0.0, 0.0, 0.0, 0.0, 0.0, 0.0, 0.0, 0.0, 0.0, 0.0, 0.0, 0.0, 0.0, 0.0, 0.0, 0.0, 0.0, 0.0, 0.0, 0.0, 0.0, 0.0, 0.0, 0.0, 0.0, 0.0, 0.0, 0.0, 0.0, 0.0, 0.0, 0.0, 0.0, 0.0, 0.0, 0.0, 0.0, 0.0, 0.0, 0.0, 0.0, 0.0, 0.0, 0.0, 0.0, 0.0, 0.0, 0.0, 0.0, 0.0, 0.0, 0.0, 0.0, 0.0, 0.0, 0.0, 0.0, 0.0, 0.0, 0.0, 0.0, 0.0, 0.0, 0.0, 0.0, 0.0, 0.0, 0.0, 0.0, 0.0, 0.0, 0.0, 0.0, 0.0, 0.0, 0.0, 0.0, 0.0, 0.0, 0.0, 0.0, 0.0, 0.0, 0.0, 0.0, 0.0, 0.0, 0.0, 0.0, 0.0, 0.0, 0.0, 0.0, 0.0, 0.0, 0.0, 0.0, 0.0, 0.0, 0.0, 0.0, 0.0, 0.0, 0.0, 0.0, 0.0, 0.0, 0.0, 0.0, 0.0, 0.0, 0.0, 0.0, 0.0, 0.0, 0.0, 0.0, 0.0, 0.0, 0.0, 0.0, 0.0, 0.0, 0.0, 0.0, 0.0, 0.0, 0.0, 0.0, 0.0, 0.0, 0.0, 0.0, 0.0, 0.0, 0.0, 0.0, 0.0, 0.0, 0.0, 0.0, 0.0, 0.0, 0.0, 0.0, 0.0, 0.0, 0.0, 0.0, 0.0, 0.0, 0.0, 0.0, 0.0, 0.0, 0.0, 0.0, 0.0, 0.0, 0.0, 0.0, 0.0, 0.0, 0.0, 0.0, 0.0, 0.0, 0.0, 0.0, 0.0, 0.0, 0.0, 0.0, 0.0, 0.0, 0.0, 0.0, 0.0, 0.0, 0.0, 0.0, 0.0, 0.0, 0.0, 0.0, 0.0, 0.0, 0.0, 0.0, 0.0, 0.0, 0.0, 0.0, 0.0, 0.0, 0.0, 0.0, 0.0, 0.0, 0.0, 0.0, 0.0, 0.0, 0.0, 0.0, 0.0, 0.0, 0.0, 0.0, 0.0, 0.0, 0.0, 0.0, 0.0, 0.0, 0.0, 0.0, 0.0, 0.0, 0.0, 0.0, 0.0, 0.0, 0.0, 0.0, 0.0, 0.0, 0.0, 0.0, 0.0, 0.0, 0.0, 0.0, 0.0, 0.0, 0.0, 0.0, 0.0, 0.0, 0.0, 0.0, 0.0, 0.0, 0.0, 0.0, 0.0, 0.0, 0.0, 0.0, 0.0, 0.0, 0.0, 0.0, 0.0, 0.0, 0.0, 0.0, 0.0, 0.0, 0.0, 0.0, 0.0, 0.0, 0.0, 0.0, 0.0, 0.0, 0.0, 0.0, 0.0, 0.0, 0.0, 0.0, 0.0, 0.0, 0.0, 0.0, 0.0, 0.0, 0.0, 0.0, 0.0, 0.0, 0.0, 0.0, 0.0, 0.0, 0.0, 0.0, 0.0, 0.0, 0.0, 0.0, 0.0, 0.0, 0.0, 0.0, 0.0, 0.0, 0.0, 0.0, 0.0, 0.0, 0.0, 0.0, 0.0, 0.0, 0.0, 0.0, 0.0, 0.0, 0.0, 0.0, 0.0, 0.0, 0.0, 0.0, 0.0, 0.0, 0.0, 0.0, 0.0, 0.0, 0.0, 0.0, 0.0, 0.0, 0.0, 0.0, 0.0, 0.0, 0.0, 0.0, 0.0, 0.0, 0.0, 0.0, 0.0, 0.0, 0.0, 0.0, 0.0, 0.0, 0.0, 0.0, 0.0, 0.0, 0.0, 0.0, 0.0, 0.0, 0.0, 0.0, 0.0, 0.0, 0.0, 0.0, 0.0, 0.0, 0.0, 0.0, 0.0, 0.0, 0.0, 0.0, 0.0, 0.0, 0.0, 0.0, 0.0, 0.0, 0.0, 0.0, 0.0, 0.0, 0.0, 0.0, 0.0, 0.0, 0.0, 0.0, 0.0, 0.0, 0.0, 0.0, 0.0, 0.0, 0.0, 0.0, 0.0, 0.0, 0.0, 0.0, 0.0, 0.0, 0.0, 0.0, 0.0, 0.0, 0.0, 0.0, 0.0, 0.0, 0.0, 0.0, 0.0, 0.0, 0.0, 0.0, 0.0, 0.0, 0.0, 0.0, 0.0, 0.0, 0.0, 0.0, 0.0, 0.0, 0.0, 0.0, 0.0, 0.0, 0.0, 0.0, 0.0, 0.0, 0.0, 0.0, 0.0, 0.0, 0.0, 0.0, 0.0, 0.0, 0.0, 0.0, 0.0, 0.0, 0.0, 0.0, 0.0, 0.0, 0.0, 0.0, 0.0, 0.0, 0.0, 0.0, 0.0, 0.0, 0.0, 0.0, 0.0, 0.0, 0.0, 0.0, 0.0, 0.0, 0.0, 0.0, 0.0, 0.0, 0.0, 0.0, 0.0, 0.0, 0.0, 0.0, 0.0, 0.0, 0.0, 0.0, 0.0, 0.0, 0.0, 0.0, 0.0, 0.0, 0.0, 0.0, 0.0, 0.0, 0.0, 0.0, 0.0, 0.0, 0.0, 0.0, 0.0, 0.0, 0.0, 0.0, 0.0, 0.0, 0.0, 0.0, 0.0, 0.0, 0.0, 0.0, 0.0, 0.0, 0.0, 0.0, 0.0, 0.0, 0.0, 0.0, 0.0, 0.0, 0.0, 0.0, 0.0, 0.0, 0.0, 0.0, 0.0, 0.0, 0.0, 0.0, 0.0, 0.0, 0.0, 0.0, 0.0, 0.0, 0.0, 0.0, 0.0, 0.0, 0.0, 0.0, 0.0, 0.0, 0.0, 0.0, 0.0, 0.0, 0.0, 0.0, 0.0, 0.0, 0.0, 0.0, 0.0, 0.0, 0.0, 0.0, 0.0, 0.0, 0.0, 0.0, 0.0, 0.0, 0.0, 0.0, 0.0, 0.0, 0.0, 0.0, 0.0, 0.0, 0.0, 0.0, 0.0, 0.0, 0.0, 0.0, 0.0, 0.0, 0.0, 0.0, 0.0, 0.0, 0.0, 0.0, 0.0, 0.0, 0.0, 0.0, 0.0, 0.0, 0.0, 0.0, 0.0, 0.0, 0.0, 0.0, 0.0, 0.0, 0.0, 0.0, 0.0, 0.0, 0.0, 0.0, 0.0, 0.0, 0.0, 0.0, 0.0, 0.0, 0.0, 0.0, 0.0, 0.0, 0.0, 0.0, 0.0, 0.0, 0.0, 0.0, 0.0, 0.0, 0.0, 0.0, 0.0, 0.0, 0.0, 0.0, 0.0, 0.0, 0.0, 0.0, 0.0, 0.0, 0.0, 0.0, 0.0, 0.0, 0.0, 0.0, 0.0, 0.0, 0.0, 0.0, 0.0, 0.0, 0.0, 0.0, 0.0, 0.0, 0.0, 0.0, 0.0, 0.0, 0.0, 0.0, 0.0, 0.0, 0.0, 0.0, 0.0, 0.0, 0.0, 0.0, 0.0, 0.0, 0.0, 0.0, 0.0, 0.0, 0.0, 0.0, 0.0, 0.0, 0.0, 0.0, 0.0, 0.0, 0.0, 0.0, 0.0, 0.0, 0.0, 0.0, 0.0, 0.0, 0.0, 0.0, 0.0, 0.0, 0.0, 0.0, 0.0, 0.0, 0.0, 0.0, 0.0, 0.0, 0.0, 0.0, 0.0, 0.0, 0.0, 0.0, 0.0, 0.0, 0.0, 0.0, 0.0, 0.0, 0.0, 0.0, 0.0, 0.0, 0.0, 0.0, 0.0, 0.0, 0.0, 0.0, 0.0, 0.0, 0.0, 0.0, 0.0, 0.0, 0.0, 0.0, 0.0, 0.0, 0.0, 0.0, 0.0, 0.0, 0.0, 0.0, 0.0, 0.0, 0.0, 0.0, 0.0, 0.0, 0.0, 0.0, 0.0, 0.0, 0.0, 0.0, 0.0, 0.0, 0.0, 0.0, 0.0, 0.0, 0.0, 0.0, 0.0, 0.0, 0.0, 0.0, 0.0, 0.0, 0.0, 0.0, 0.0, 0.0, 0.0, 0.0, 0.0, 0.0, 0.0, 0.0, 0.0, 0.0, 0.0, 0.0, 0.0, 0.0, 0.0, 0.0, 0.0, 0.0, 0.0, 0.0, 0.0, 0.0, 0.0, 0.0, 0.0, 0.0, 0.0, 0.0, 0.0, 0.0, 0.0, 0.0, 0.0, 0.0, 0.0, 0.0, 0.0, 0.0, 0.0, 0.0, 0.0, 0.0, 0.0, 0.0, 0.0, 0.0, 0.0, 0.0, 0.0, 0.0, 0.0, 0.0, 0.0, 0.0, 0.0, 0.0, 0.0, 0.0, 0.0, 0.0, 0.0, 0.0, 0.0, 0.0, 0.0, 0.0, 0.0, 0.0, 0.0, 0.0, 0.0, 0.0, 0.0, 0.0, 0.0, 0.0, 0.0, 0.0, 0.0, 0.0, 0.0, 0.0, 0.0, 0.0, 0.0, 0.0, 0.0, 0.0, 0.0, 0.0, 0.0, 0.0, 0.0, 0.0, 0.0, 0.0, 0.0, 0.0, 0.0, 0.0, 0.0, 0.0, 0.0, 0.0, 0.0, 0.0, 0.0, 0.0, 0.0, 0.0, 0.0, 0.0, 0.0, 0.0, 0.0, 0.0, 0.0, 0.0, 0.0, 0.0, 0.0, 0.0, 0.0, 0.0, 0.0, 0.0, 0.0, 0.0, 0.0, 0.0, 0.0, 0.0, 0.0, 0.0, 0.0, 0.0, 0.0, 0.0, 0.0, 0.0, 0.0, 0.0, 0.0, 0.0, 0.0, 0.0, 0.0, 0.0, 0.0, 0.0, 0.0, 0.0, 0.0, 0.0, 0.0, 0.0, 0.0, 0.0, 0.0, 0.0, 0.0, 0.0, 0.0, 0.0, 0.0, 0.0, 0.0, 0.0, 0.0, 0.0, 0.0, 0.0, 0.0, 0.0, 0.0, 0.0, 0.0, 0.0, 0.0, 0.0, 0.0, 0.0, 0.0, 0.0, 0.0, 0.0, 0.0, 0.0, 0.0, 0.0, 0.0, 0.0, 0.0, 0.0, 0.0, 0.0, 0.0, 0.0, 0.0, 0.0, 0.0, 0.0, 0.0, 0.0, 0.0, 0.0, 0.0, 0.0, 0.0, 0.0, 0.0, 0.0, 0.0, 0.0, 0.0, 0.0, 0.0, 0.0, 0.0, 0.0, 0.0, 0.0, 0.0, 0.0, 0.0, 0.0, 0.0, 0.0, 0.0, 0.0, 0.0, 0.0, 0.0, 0.0, 0.0, 0.0, 0.0, 0.0, 0.0, 0.0, 0.0, 0.0, 0.0, 0.0, 0.0, 0.0, 0.0, 0.0, 0.0, 0.0, 0.0, 0.0, 0.0, 0.0, 0.0, 0.0, 0.0, 0.0, 0.0, 0.0, 0.0, 0.0, 0.0, 0.0, 0.0, 0.0, 0.0, 0.0, 0.0, 0.0, 0.0, 0.0, 0.0, 0.0, 0.0, 0.0, 0.0, 0.0, 0.0, 0.0, 0.0, 0.0, 0.0, 0.0, 0.0, 0.0, 0.0, 0.0, 0.0, 0.0, 0.0, 0.0, 0.0, 0.0, 0.0, 0.0, 0.0, 0.0, 0.0, 0.0, 0.0, 0.0, 0.0, 0.0, 0.0, 0.0, 0.0, 0.0, 0.0, 0.0, 0.0, 0.0, 0.0, 0.0, 0.0, 0.0, 0.0, 0.0, 0.0, 0.0, 0.0, 0.0, 0.0, 0.0, 0.0, 0.0, 0.0, 0.0, 0.0, 0.0, 0.0, 0.0, 0.0, 0.0, 0.0, 0.0, 0.0, 0.0, 0.0, 0.0, 0.0, 0.0, 0.0, 0.0, 0.0, 0.0, 0.0, 0.0, 0.0, 0.0, 0.0, 0.0, 0.0, 0.0, 0.0, 0.0, 0.0, 0.0, 0.0, 0.0, 0.0, 0.0, 0.0, 0.0, 0.0, 0.0, 0.0, 0.0, 0.0, 0.0, 0.0, 0.0, 0.0, 0.0, 0.0, 0.0, 0.0, 0.0, 0.0, 0.0, 0.0, 0.0, 0.0, 0.0, 0.0, 0.0, 0.0, 0.0, 0.0, 0.0, 0.0, 0.0, 0.0, 0.0, 0.0, 0.0, 0.0, 0.0, 0.0, 0.0, 0.0, 0.0, 0.0, 0.0, 0.0, 0.0, 0.0, 0.0, 0.0, 0.0, 0.0, 0.0, 0.0, 0.0, 0.0, 0.0, 0.0, 0.0, 0.0, 0.0, 0.0, 0.0, 0.0, 0.0, 0.0, 0.0, 0.0, 0.0, 0.0, 0.0, 0.0, 0.0, 0.0, 0.0, 0.0, 0.0, 0.0, 0.0, 0.0, 0.0, 0.0, 0.0, 0.0, 0.0, 0.0, 0.0, 0.0, 0.0, 0.0, 0.0, 0.0, 0.0, 0.0, 0.0, 0.0, 0.0, 0.0, 0.0, 0.0, 0.0, 0.0, 0.0, 0.0, 0.0, 0.0, 0.0, 0.0, 0.0, 0.0, 0.0, 0.0, 0.0, 0.0, 0.0, 0.0, 0.0, 0.0, 0.0, 0.0, 0.0, 0.0, 0.0, 0.0, 0.0, 0.0, 0.0, 0.0, 0.0, 0.0, 0.0, 0.0, 0.0, 0.0, 0.0, 0.0, 0.0, 0.0, 0.0, 0.0, 0.0, 0.0, 0.0, 0.0, 0.0, 0.0, 0.0, 0.0, 0.0, 0.0, 0.0, 0.0, 0.0, 0.0, 0.0, 0.0, 0.0, 0.0, 0.0, 0.0, 0.0, 0.0, 0.0, 0.0, 0.0, 0.0, 0.0, 0.0, 0.0, 0.0, 0.0, 0.0, 0.0, 0.0, 0.0, 0.0, 0.0, 0.0, 0.0, 0.0, 0.0, 0.0, 0.0, 0.0, 0.0, 0.0, 0.0, 0.0, 0.0, 0.0, 0.0, 0.0, 0.0])
me_cube_002.materials.append(mat_material_002)
me_cube_002.materials.append(mat_material_001)
me_cube_002.use_mirror_vertex_groups = False
me_cube_002.update()
me_cube_008 = bpy.data.meshes.new('Cube.008')
me_cube_008.from_pydata([(0.09715, 0.001065, 0.1635), (0.09627, 0.08275, 0.1416), (0.09563, 0.1425, 0.08177), (0.0954, 0.1644, 8.609e-05), (0.09563, 0.1425, -0.0816), (0.09627, 0.08275, -0.1414), (0.09715, 0.001065, -0.1633), (0.09803, -0.08062, -0.1414), (0.09867, -0.1404, -0.0816), (0.0989, -0.1623, 8.609e-05), (0.09867, -0.1404, 0.08177), (0.09803, -0.08062, 0.1416), (-0.0337, -0.07044, 0.1456), (-0.03302, -0.1338, 0.09109), (-0.03273, -0.1614, 0.01216), (-0.03289, -0.1459, -0.07001), (-0.03348, -0.09135, -0.1334), (-0.03433, -0.01242, -0.161), (-0.03521, 0.06975, -0.1455), (-0.03589, 0.1331, -0.09092), (-0.03618, 0.1608, -0.01198), (-0.03602, 0.1452, 0.07019), (-0.03543, 0.09066, 0.1336), (-0.03458, 0.01172, 0.1612), (-0.04211, -0.06429, 0.1327), (-0.0415, -0.122, 0.08299), (-0.04123, -0.1472, 0.01108), (-0.04138, -0.133, -0.06377), (-0.04191, -0.08334, -0.1215), (-0.04268, -0.01143, -0.1467), (-0.04348, 0.06342, -0.1325), (-0.0441, 0.1212, -0.08282), (-0.04437, 0.1463, -0.01091), (-0.04422, 0.1322, 0.06394), (-0.04369, 0.08246, 0.1217), (-0.04292, 0.01056, 0.1468), (-0.04211, -0.03207, 0.06617), (-0.0415, -0.06094, 0.04132), (-0.04123, -0.07352, 0.005369), (-0.04138, -0.06644, -0.03206), (-0.04191, -0.04159, -0.06093), (-0.04268, -0.005639, -0.07351), (-0.04348, 0.03179, -0.06643), (-0.0441, 0.06066, -0.04158), (-0.04437, 0.07324, -0.005627), (-0.04422, 0.06615, 0.0318), (-0.04369, 0.04131, 0.06067), (-0.04292, 0.005356, 0.07325), (0.02352, -0.03207, 0.06617), (0.02408, -0.06094, 0.04132), (0.02432, -0.07352, 0.005369), (0.02418, -0.06644, -0.03206), (0.02371, -0.04159, -0.06093), (0.02301, -0.005639, -0.07351), (0.02229, 0.03179, -0.06643), (0.02173, 0.06066, -0.04158), (0.02149, 0.07324, -0.005627), (0.02162, 0.06615, 0.0318), (0.0221, 0.04131, 0.06067), (0.0228, 0.005356, 0.07325)], [], [(10, 13, 14, 9), (5, 18, 19, 4), (20, 32, 33, 21), (6, 17, 18, 5), (1, 22, 23, 0), (16, 28, 29, 17), (9, 14, 15, 8), (19, 31, 32, 20), (4, 19, 20, 3), (2, 21, 22, 1), (14, 26, 27, 15), (21, 33, 34, 22), (11, 12, 13, 10), (22, 34, 35, 23), (23, 35, 24, 12), (7, 16, 17, 6), (0, 23, 12, 11), (17, 29, 30, 18), (3, 20, 21, 2), (15, 27, 28, 16), (8, 15, 16, 7), (18, 30, 31, 19), (13, 25, 26, 14), (12, 24, 25, 13), (27, 39, 40, 28), (1, 0, 11, 10, 9, 8, 7, 6, 5, 4, 3, 2), (40, 52, 53, 41), (32, 44, 45, 33), (26, 38, 39, 27), (24, 36, 37, 25), (31, 43, 44, 32), (34, 46, 47, 35), (30, 42, 43, 31), (29, 41, 42, 30), (35, 47, 36, 24), (28, 40, 41, 29), (25, 37, 38, 26), (33, 45, 46, 34), (50, 49, 48, 59, 58, 57, 56, 55, 54, 53, 52, 51), (43, 55, 56, 44), (36, 48, 49, 37), (39, 51, 52, 40), (44, 56, 57, 45), (38, 50, 51, 39), (47, 59, 48, 36), (46, 58, 59, 47), (42, 54, 55, 43), (41, 53, 54, 42), (45, 57, 58, 46), (37, 49, 50, 38)])
me_cube_008.polygons.foreach_set('material_index', [1, 1, 1, 1, 1, 1, 1, 1, 1, 1, 1, 1, 1, 1, 1, 1, 1, 1, 1, 1, 1, 1, 1, 1, 1, 1, 1, 1, 1, 1, 1, 1, 1, 1, 1, 1, 1, 1, 1, 1, 1, 1, 1, 1, 1, 1, 1, 1, 1, 1])
_uv = me_cube_008.uv_layers.new(name='UVMap')
_uv.uv.foreach_set('vector', [0.0, 0.0, 0.0, 0.0, 0.0, 0.0, 0.0, 0.0, 0.0, 0.0, 0.0, 0.0, 0.0, 0.0, 0.0, 0.0, 0.0, 0.0, 0.0, 0.0, 0.0, 0.0, 0.0, 0.0, 0.0, 0.0, 0.0, 0.0, 0.0, 0.0, 0.0, 0.0, 0.0, 0.0, 0.0, 0.0, 0.0, 0.0, 0.0, 0.0, 0.0, 0.0, 0.0, 0.0, 0.0, 0.0, 0.0, 0.0, 0.0, 0.0, 0.0, 0.0, 0.0, 0.0, 0.0, 0.0, 0.0, 0.0, 0.0, 0.0, 0.0, 0.0, 0.0, 0.0, 0.0, 0.0, 0.0, 0.0, 0.0, 0.0, 0.0, 0.0, 0.0, 0.0, 0.0, 0.0, 0.0, 0.0, 0.0, 0.0, 0.0, 0.0, 0.0, 0.0, 0.0, 0.0, 0.0, 0.0, 0.0, 0.0, 0.0, 0.0, 0.0, 0.0, 0.0, 0.0, 0.0, 0.0, 0.0, 0.0, 0.0, 0.0, 0.0, 0.0, 0.0, 0.0, 0.0, 0.0, 0.0, 0.0, 0.0, 0.0, 0.0, 0.0, 0.0, 0.0, 0.0, 0.0, 0.0, 0.0, 0.0, 0.0, 0.0, 0.0, 0.0, 0.0, 0.0, 0.0, 0.0, 0.0, 0.0, 0.0, 0.0, 0.0, 0.0, 0.0, 0.0, 0.0, 0.0, 0.0, 0.0, 0.0, 0.0, 0.0, 0.0, 0.0, 0.0, 0.0, 0.0, 0.0, 0.0, 0.0, 0.0, 0.0, 0.0, 0.0, 0.0, 0.0, 0.0, 0.0, 0.0, 0.0, 0.0, 0.0, 0.0, 0.0, 0.0, 0.0, 0.0, 0.0, 0.0, 0.0, 0.0, 0.0, 0.0, 0.0, 0.0, 0.0, 0.0, 0.0, 0.0, 0.0, 0.0, 0.0, 0.0, 0.0, 0.0, 0.0, 0.0, 0.0, 0.0, 0.0, 0.0, 0.0, 0.0, 0.0, 0.0, 0.0, 0.0, 0.0, 0.0, 0.0, 0.0, 0.0, 0.0, 0.0, 0.0, 0.0, 0.0, 0.0, 0.0, 0.0, 0.0, 0.0, 0.0, 0.0, 0.0, 0.0, 0.0, 0.0, 0.0, 0.0, 0.0, 0.0, 0.0, 0.0, 0.0, 0.0, 0.0, 0.0, 0.0, 0.0, 0.0, 0.0, 0.0, 0.0, 0.0, 0.0, 0.0, 0.0, 0.0, 0.0, 0.0, 0.0, 0.0, 0.0, 0.0, 0.0, 0.0, 0.0, 0.0, 0.0, 0.0, 0.0, 0.0, 0.0, 0.0, 0.0, 0.0, 0.0, 0.0, 0.0, 0.0, 0.0, 0.0, 0.0, 0.0, 0.0, 0.0, 0.0, 0.0, 0.0, 0.0, 0.0, 0.0, 0.0, 0.0, 0.0, 0.0, 0.0, 0.0, 0.0, 0.0, 0.0, 0.0, 0.0, 0.0, 0.0, 0.0, 0.0, 0.0, 0.0, 0.0, 0.0, 0.0, 0.0, 0.0, 0.0, 0.0, 0.0, 0.0, 0.0, 0.0, 0.0, 0.0, 0.0, 0.0, 0.0, 0.0, 0.0, 0.0, 0.0, 0.0, 0.0, 0.0, 0.0, 0.0, 0.0, 0.0, 0.0, 0.0, 0.0, 0.0, 0.0, 0.0, 0.0, 0.0, 0.0, 0.0, 0.0, 0.0, 0.0, 0.0, 0.0, 0.0, 0.0, 0.0, 0.0, 0.0, 0.0, 0.0, 0.0, 0.0, 0.0, 0.0, 0.0, 0.0, 0.0, 0.0, 0.0, 0.0, 0.0, 0.0, 0.0, 0.0, 0.0, 0.0, 0.0, 0.0, 0.0, 0.0, 0.0, 0.0, 0.0, 0.0, 0.0, 0.0, 0.0, 0.0, 0.0, 0.0, 0.0, 0.0, 0.0, 0.0, 0.0, 0.0, 0.0, 0.0, 0.0, 0.0, 0.0, 0.0, 0.0, 0.0, 0.0, 0.0, 0.0, 0.0, 0.0, 0.0, 0.0, 0.0, 0.0, 0.0, 0.0, 0.0, 0.0, 0.0, 0.0, 0.0, 0.0, 0.0, 0.0, 0.0, 0.0, 0.0, 0.0, 0.0, 0.0, 0.0, 0.0, 0.0, 0.0, 0.0, 0.0, 0.0, 0.0, 0.0, 0.0, 0.0, 0.0, 0.0, 0.0, 0.0, 0.0, 0.0, 0.0, 0.0, 0.0, 0.0, 0.0])
me_cube_008.materials.append(mat_material_002)
me_cube_008.materials.append(mat_material_001)
me_cube_008.use_mirror_vertex_groups = False
me_cube_008.update()
me_cube_009 = bpy.data.meshes.new('Cube.009')
me_cube_009.from_pydata([(0.09715, -0.001065, 0.1635), (0.09627, -0.08275, 0.1416), (0.09563, -0.1425, 0.08177), (0.0954, -0.1644, 8.609e-05), (0.09563, -0.1425, -0.0816), (0.09627, -0.08275, -0.1414), (0.09715, -0.001065, -0.1633), (0.09803, 0.08062, -0.1414), (0.09867, 0.1404, -0.0816), (0.0989, 0.1623, 8.609e-05), (0.09867, 0.1404, 0.08177), (0.09803, 0.08062, 0.1416), (-0.0337, 0.07044, 0.1456), (-0.03302, 0.1338, 0.09109), (-0.03273, 0.1614, 0.01216), (-0.03289, 0.1459, -0.07001), (-0.03348, 0.09135, -0.1334), (-0.03433, 0.01242, -0.161), (-0.03521, -0.06975, -0.1455), (-0.03589, -0.1331, -0.09092), (-0.03618, -0.1608, -0.01198), (-0.03602, -0.1452, 0.07019), (-0.03543, -0.09066, 0.1336), (-0.03458, -0.01172, 0.1612), (-0.04211, 0.06429, 0.1327), (-0.0415, 0.122, 0.08299), (-0.04123, 0.1472, 0.01108), (-0.04138, 0.133, -0.06377), (-0.04191, 0.08334, -0.1215), (-0.04268, 0.01143, -0.1467), (-0.04348, -0.06342, -0.1325), (-0.0441, -0.1212, -0.08282), (-0.04437, -0.1463, -0.01091), (-0.04422, -0.1322, 0.06394), (-0.04369, -0.08246, 0.1217), (-0.04292, -0.01056, 0.1468), (-0.04211, 0.03207, 0.06617), (-0.0415, 0.06094, 0.04132), (-0.04123, 0.07352, 0.005369), (-0.04138, 0.06644, -0.03206), (-0.04191, 0.04159, -0.06093), (-0.04268, 0.005639, -0.07351), (-0.04348, -0.03179, -0.06643), (-0.0441, -0.06066, -0.04158), (-0.04437, -0.07324, -0.005627), (-0.04422, -0.06615, 0.0318), (-0.04369, -0.04131, 0.06067), (-0.04292, -0.005356, 0.07325), (0.02352, 0.03207, 0.06617), (0.02408, 0.06094, 0.04132), (0.02432, 0.07352, 0.005369), (0.02418, 0.06644, -0.03206), (0.02371, 0.04159, -0.06093), (0.02301, 0.005639, -0.07351), (0.02229, -0.03179, -0.06643), (0.02173, -0.06066, -0.04158), (0.02149, -0.07324, -0.005627), (0.02162, -0.06615, 0.0318), (0.0221, -0.04131, 0.06067), (0.0228, -0.005356, 0.07325)], [], [(10, 9, 14, 13), (5, 4, 19, 18), (20, 21, 33, 32), (6, 5, 18, 17), (1, 0, 23, 22), (16, 17, 29, 28), (9, 8, 15, 14), (19, 20, 32, 31), (4, 3, 20, 19), (2, 1, 22, 21), (14, 15, 27, 26), (21, 22, 34, 33), (11, 10, 13, 12), (22, 23, 35, 34), (23, 12, 24, 35), (7, 6, 17, 16), (0, 11, 12, 23), (17, 18, 30, 29), (3, 2, 21, 20), (15, 16, 28, 27), (8, 7, 16, 15), (18, 19, 31, 30), (13, 14, 26, 25), (12, 13, 25, 24), (27, 28, 40, 39), (1, 2, 3, 4, 5, 6, 7, 8, 9, 10, 11, 0), (40, 41, 53, 52), (32, 33, 45, 44), (26, 27, 39, 38), (24, 25, 37, 36), (31, 32, 44, 43), (34, 35, 47, 46), (30, 31, 43, 42), (29, 30, 42, 41), (35, 24, 36, 47), (28, 29, 41, 40), (25, 26, 38, 37), (33, 34, 46, 45), (50, 51, 52, 53, 54, 55, 56, 57, 58, 59, 48, 49), (43, 44, 56, 55), (36, 37, 49, 48), (39, 40, 52, 51), (44, 45, 57, 56), (38, 39, 51, 50), (47, 36, 48, 59), (46, 47, 59, 58), (42, 43, 55, 54), (41, 42, 54, 53), (45, 46, 58, 57), (37, 38, 50, 49)])
me_cube_009.polygons.foreach_set('material_index', [1, 1, 1, 1, 1, 1, 1, 1, 1, 1, 1, 1, 1, 1, 1, 1, 1, 1, 1, 1, 1, 1, 1, 1, 1, 1, 1, 1, 1, 1, 1, 1, 1, 1, 1, 1, 1, 1, 1, 1, 1, 1, 1, 1, 1, 1, 1, 1, 1, 1])
_uv = me_cube_009.uv_layers.new(name='UVMap')
_uv.uv.foreach_set('vector', [0.0, 0.0, 0.0, 0.0, 0.0, 0.0, 0.0, 0.0, 0.0, 0.0, 0.0, 0.0, 0.0, 0.0, 0.0, 0.0, 0.0, 0.0, 0.0, 0.0, 0.0, 0.0, 0.0, 0.0, 0.0, 0.0, 0.0, 0.0, 0.0, 0.0, 0.0, 0.0, 0.0, 0.0, 0.0, 0.0, 0.0, 0.0, 0.0, 0.0, 0.0, 0.0, 0.0, 0.0, 0.0, 0.0, 0.0, 0.0, 0.0, 0.0, 0.0, 0.0, 0.0, 0.0, 0.0, 0.0, 0.0, 0.0, 0.0, 0.0, 0.0, 0.0, 0.0, 0.0, 0.0, 0.0, 0.0, 0.0, 0.0, 0.0, 0.0, 0.0, 0.0, 0.0, 0.0, 0.0, 0.0, 0.0, 0.0, 0.0, 0.0, 0.0, 0.0, 0.0, 0.0, 0.0, 0.0, 0.0, 0.0, 0.0, 0.0, 0.0, 0.0, 0.0, 0.0, 0.0, 0.0, 0.0, 0.0, 0.0, 0.0, 0.0, 0.0, 0.0, 0.0, 0.0, 0.0, 0.0, 0.0, 0.0, 0.0, 0.0, 0.0, 0.0, 0.0, 0.0, 0.0, 0.0, 0.0, 0.0, 0.0, 0.0, 0.0, 0.0, 0.0, 0.0, 0.0, 0.0, 0.0, 0.0, 0.0, 0.0, 0.0, 0.0, 0.0, 0.0, 0.0, 0.0, 0.0, 0.0, 0.0, 0.0, 0.0, 0.0, 0.0, 0.0, 0.0, 0.0, 0.0, 0.0, 0.0, 0.0, 0.0, 0.0, 0.0, 0.0, 0.0, 0.0, 0.0, 0.0, 0.0, 0.0, 0.0, 0.0, 0.0, 0.0, 0.0, 0.0, 0.0, 0.0, 0.0, 0.0, 0.0, 0.0, 0.0, 0.0, 0.0, 0.0, 0.0, 0.0, 0.0, 0.0, 0.0, 0.0, 0.0, 0.0, 0.0, 0.0, 0.0, 0.0, 0.0, 0.0, 0.0, 0.0, 0.0, 0.0, 0.0, 0.0, 0.0, 0.0, 0.0, 0.0, 0.0, 0.0, 0.0, 0.0, 0.0, 0.0, 0.0, 0.0, 0.0, 0.0, 0.0, 0.0, 0.0, 0.0, 0.0, 0.0, 0.0, 0.0, 0.0, 0.0, 0.0, 0.0, 0.0, 0.0, 0.0, 0.0, 0.0, 0.0, 0.0, 0.0, 0.0, 0.0, 0.0, 0.0, 0.0, 0.0, 0.0, 0.0, 0.0, 0.0, 0.0, 0.0, 0.0, 0.0, 0.0, 0.0, 0.0, 0.0, 0.0, 0.0, 0.0, 0.0, 0.0, 0.0, 0.0, 0.0, 0.0, 0.0, 0.0, 0.0, 0.0, 0.0, 0.0, 0.0, 0.0, 0.0, 0.0, 0.0, 0.0, 0.0, 0.0, 0.0, 0.0, 0.0, 0.0, 0.0, 0.0, 0.0, 0.0, 0.0, 0.0, 0.0, 0.0, 0.0, 0.0, 0.0, 0.0, 0.0, 0.0, 0.0, 0.0, 0.0, 0.0, 0.0, 0.0, 0.0, 0.0, 0.0, 0.0, 0.0, 0.0, 0.0, 0.0, 0.0, 0.0, 0.0, 0.0, 0.0, 0.0, 0.0, 0.0, 0.0, 0.0, 0.0, 0.0, 0.0, 0.0, 0.0, 0.0, 0.0, 0.0, 0.0, 0.0, 0.0, 0.0, 0.0, 0.0, 0.0, 0.0, 0.0, 0.0, 0.0, 0.0, 0.0, 0.0, 0.0, 0.0, 0.0, 0.0, 0.0, 0.0, 0.0, 0.0, 0.0, 0.0, 0.0, 0.0, 0.0, 0.0, 0.0, 0.0, 0.0, 0.0, 0.0, 0.0, 0.0, 0.0, 0.0, 0.0, 0.0, 0.0, 0.0, 0.0, 0.0, 0.0, 0.0, 0.0, 0.0, 0.0, 0.0, 0.0, 0.0, 0.0, 0.0, 0.0, 0.0, 0.0, 0.0, 0.0, 0.0, 0.0, 0.0, 0.0, 0.0, 0.0, 0.0, 0.0, 0.0, 0.0, 0.0, 0.0, 0.0, 0.0, 0.0, 0.0, 0.0, 0.0, 0.0, 0.0, 0.0, 0.0, 0.0, 0.0, 0.0, 0.0, 0.0, 0.0, 0.0, 0.0, 0.0, 0.0, 0.0, 0.0, 0.0, 0.0, 0.0, 0.0, 0.0, 0.0, 0.0, 0.0, 0.0, 0.0, 0.0, 0.0, 0.0, 0.0, 0.0, 0.0, 0.0])
me_cube_009.materials.append(mat_material_002)
me_cube_009.materials.append(mat_material_001)
me_cube_009.use_mirror_vertex_groups = False
me_cube_009.update()
me_cube_010 = bpy.data.meshes.new('Cube.010')
me_cube_010.from_pydata([(-0.09715, -0.001065, 0.1635), (-0.09627, -0.08275, 0.1416), (-0.09563, -0.1425, 0.08177), (-0.0954, -0.1644, 8.609e-05), (-0.09563, -0.1425, -0.0816), (-0.09627, -0.08275, -0.1414), (-0.09715, -0.001065, -0.1633), (-0.09803, 0.08062, -0.1414), (-0.09867, 0.1404, -0.0816), (-0.0989, 0.1623, 8.609e-05), (-0.09867, 0.1404, 0.08177), (-0.09803, 0.08062, 0.1416), (0.0337, 0.07044, 0.1456), (0.03302, 0.1338, 0.09109), (0.03273, 0.1614, 0.01216), (0.03289, 0.1459, -0.07001), (0.03348, 0.09135, -0.1334), (0.03433, 0.01242, -0.161), (0.03521, -0.06975, -0.1455), (0.03589, -0.1331, -0.09092), (0.03618, -0.1608, -0.01198), (0.03602, -0.1452, 0.07019), (0.03543, -0.09066, 0.1336), (0.03458, -0.01172, 0.1612), (0.04211, 0.06429, 0.1327), (0.0415, 0.122, 0.08299), (0.04123, 0.1472, 0.01108), (0.04138, 0.133, -0.06377), (0.04191, 0.08334, -0.1215), (0.04268, 0.01143, -0.1467), (0.04348, -0.06342, -0.1325), (0.0441, -0.1212, -0.08282), (0.04437, -0.1463, -0.01091), (0.04422, -0.1322, 0.06394), (0.04369, -0.08246, 0.1217), (0.04292, -0.01056, 0.1468), (0.04211, 0.03207, 0.06617), (0.0415, 0.06094, 0.04132), (0.04123, 0.07352, 0.005369), (0.04138, 0.06644, -0.03206), (0.04191, 0.04159, -0.06093), (0.04268, 0.005639, -0.07351), (0.04348, -0.03179, -0.06643), (0.0441, -0.06066, -0.04158), (0.04437, -0.07324, -0.005627), (0.04422, -0.06615, 0.0318), (0.04369, -0.04131, 0.06067), (0.04292, -0.005356, 0.07325), (-0.02352, 0.03207, 0.06617), (-0.02408, 0.06094, 0.04132), (-0.02432, 0.07352, 0.005369), (-0.02418, 0.06644, -0.03206), (-0.02371, 0.04159, -0.06093), (-0.02301, 0.005639, -0.07351), (-0.02229, -0.03179, -0.06643), (-0.02173, -0.06066, -0.04158), (-0.02149, -0.07324, -0.005627), (-0.02162, -0.06615, 0.0318), (-0.0221, -0.04131, 0.06067), (-0.0228, -0.005356, 0.07325)], [], [(10, 13, 14, 9), (5, 18, 19, 4), (20, 32, 33, 21), (6, 17, 18, 5), (1, 22, 23, 0), (16, 28, 29, 17), (9, 14, 15, 8), (19, 31, 32, 20), (4, 19, 20, 3), (2, 21, 22, 1), (14, 26, 27, 15), (21, 33, 34, 22), (11, 12, 13, 10), (22, 34, 35, 23), (23, 35, 24, 12), (7, 16, 17, 6), (0, 23, 12, 11), (17, 29, 30, 18), (3, 20, 21, 2), (15, 27, 28, 16), (8, 15, 16, 7), (18, 30, 31, 19), (13, 25, 26, 14), (12, 24, 25, 13), (27, 39, 40, 28), (1, 0, 11, 10, 9, 8, 7, 6, 5, 4, 3, 2), (40, 52, 53, 41), (32, 44, 45, 33), (26, 38, 39, 27), (24, 36, 37, 25), (31, 43, 44, 32), (34, 46, 47, 35), (30, 42, 43, 31), (29, 41, 42, 30), (35, 47, 36, 24), (28, 40, 41, 29), (25, 37, 38, 26), (33, 45, 46, 34), (50, 49, 48, 59, 58, 57, 56, 55, 54, 53, 52, 51), (43, 55, 56, 44), (36, 48, 49, 37), (39, 51, 52, 40), (44, 56, 57, 45), (38, 50, 51, 39), (47, 59, 48, 36), (46, 58, 59, 47), (42, 54, 55, 43), (41, 53, 54, 42), (45, 57, 58, 46), (37, 49, 50, 38)])
me_cube_010.polygons.foreach_set('material_index', [1, 1, 1, 1, 1, 1, 1, 1, 1, 1, 1, 1, 1, 1, 1, 1, 1, 1, 1, 1, 1, 1, 1, 1, 1, 1, 1, 1, 1, 1, 1, 1, 1, 1, 1, 1, 1, 1, 1, 1, 1, 1, 1, 1, 1, 1, 1, 1, 1, 1])
_uv = me_cube_010.uv_layers.new(name='UVMap')
_uv.uv.foreach_set('vector', [0.0, 0.0, 0.0, 0.0, 0.0, 0.0, 0.0, 0.0, 0.0, 0.0, 0.0, 0.0, 0.0, 0.0, 0.0, 0.0, 0.0, 0.0, 0.0, 0.0, 0.0, 0.0, 0.0, 0.0, 0.0, 0.0, 0.0, 0.0, 0.0, 0.0, 0.0, 0.0, 0.0, 0.0, 0.0, 0.0, 0.0, 0.0, 0.0, 0.0, 0.0, 0.0, 0.0, 0.0, 0.0, 0.0, 0.0, 0.0, 0.0, 0.0, 0.0, 0.0, 0.0, 0.0, 0.0, 0.0, 0.0, 0.0, 0.0, 0.0, 0.0, 0.0, 0.0, 0.0, 0.0, 0.0, 0.0, 0.0, 0.0, 0.0, 0.0, 0.0, 0.0, 0.0, 0.0, 0.0, 0.0, 0.0, 0.0, 0.0, 0.0, 0.0, 0.0, 0.0, 0.0, 0.0, 0.0, 0.0, 0.0, 0.0, 0.0, 0.0, 0.0, 0.0, 0.0, 0.0, 0.0, 0.0, 0.0, 0.0, 0.0, 0.0, 0.0, 0.0, 0.0, 0.0, 0.0, 0.0, 0.0, 0.0, 0.0, 0.0, 0.0, 0.0, 0.0, 0.0, 0.0, 0.0, 0.0, 0.0, 0.0, 0.0, 0.0, 0.0, 0.0, 0.0, 0.0, 0.0, 0.0, 0.0, 0.0, 0.0, 0.0, 0.0, 0.0, 0.0, 0.0, 0.0, 0.0, 0.0, 0.0, 0.0, 0.0, 0.0, 0.0, 0.0, 0.0, 0.0, 0.0, 0.0, 0.0, 0.0, 0.0, 0.0, 0.0, 0.0, 0.0, 0.0, 0.0, 0.0, 0.0, 0.0, 0.0, 0.0, 0.0, 0.0, 0.0, 0.0, 0.0, 0.0, 0.0, 0.0, 0.0, 0.0, 0.0, 0.0, 0.0, 0.0, 0.0, 0.0, 0.0, 0.0, 0.0, 0.0, 0.0, 0.0, 0.0, 0.0, 0.0, 0.0, 0.0, 0.0, 0.0, 0.0, 0.0, 0.0, 0.0, 0.0, 0.0, 0.0, 0.0, 0.0, 0.0, 0.0, 0.0, 0.0, 0.0, 0.0, 0.0, 0.0, 0.0, 0.0, 0.0, 0.0, 0.0, 0.0, 0.0, 0.0, 0.0, 0.0, 0.0, 0.0, 0.0, 0.0, 0.0, 0.0, 0.0, 0.0, 0.0, 0.0, 0.0, 0.0, 0.0, 0.0, 0.0, 0.0, 0.0, 0.0, 0.0, 0.0, 0.0, 0.0, 0.0, 0.0, 0.0, 0.0, 0.0, 0.0, 0.0, 0.0, 0.0, 0.0, 0.0, 0.0, 0.0, 0.0, 0.0, 0.0, 0.0, 0.0, 0.0, 0.0, 0.0, 0.0, 0.0, 0.0, 0.0, 0.0, 0.0, 0.0, 0.0, 0.0, 0.0, 0.0, 0.0, 0.0, 0.0, 0.0, 0.0, 0.0, 0.0, 0.0, 0.0, 0.0, 0.0, 0.0, 0.0, 0.0, 0.0, 0.0, 0.0, 0.0, 0.0, 0.0, 0.0, 0.0, 0.0, 0.0, 0.0, 0.0, 0.0, 0.0, 0.0, 0.0, 0.0, 0.0, 0.0, 0.0, 0.0, 0.0, 0.0, 0.0, 0.0, 0.0, 0.0, 0.0, 0.0, 0.0, 0.0, 0.0, 0.0, 0.0, 0.0, 0.0, 0.0, 0.0, 0.0, 0.0, 0.0, 0.0, 0.0, 0.0, 0.0, 0.0, 0.0, 0.0, 0.0, 0.0, 0.0, 0.0, 0.0, 0.0, 0.0, 0.0, 0.0, 0.0, 0.0, 0.0, 0.0, 0.0, 0.0, 0.0, 0.0, 0.0, 0.0, 0.0, 0.0, 0.0, 0.0, 0.0, 0.0, 0.0, 0.0, 0.0, 0.0, 0.0, 0.0, 0.0, 0.0, 0.0, 0.0, 0.0, 0.0, 0.0, 0.0, 0.0, 0.0, 0.0, 0.0, 0.0, 0.0, 0.0, 0.0, 0.0, 0.0, 0.0, 0.0, 0.0, 0.0, 0.0, 0.0, 0.0, 0.0, 0.0, 0.0, 0.0, 0.0, 0.0, 0.0, 0.0, 0.0, 0.0, 0.0, 0.0, 0.0, 0.0, 0.0, 0.0, 0.0, 0.0, 0.0, 0.0, 0.0, 0.0, 0.0, 0.0, 0.0, 0.0, 0.0, 0.0, 0.0, 0.0, 0.0, 0.0, 0.0, 0.0, 0.0, 0.0, 0.0, 0.0, 0.0, 0.0])
me_cube_010.materials.append(mat_material_002)
me_cube_010.materials.append(mat_material_001)
me_cube_010.use_mirror_vertex_groups = False
me_cube_010.update()
me_cube_012 = bpy.data.meshes.new('Cube.012')
me_cube_012.from_pydata([(-0.09715, 0.001065, 0.1635), (-0.09627, 0.08275, 0.1416), (-0.09563, 0.1425, 0.08177), (-0.0954, 0.1644, 8.609e-05), (-0.09563, 0.1425, -0.0816), (-0.09627, 0.08275, -0.1414), (-0.09715, 0.001065, -0.1633), (-0.09803, -0.08062, -0.1414), (-0.09867, -0.1404, -0.0816), (-0.0989, -0.1623, 8.609e-05), (-0.09867, -0.1404, 0.08177), (-0.09803, -0.08062, 0.1416), (0.0337, -0.07044, 0.1456), (0.03302, -0.1338, 0.09109), (0.03273, -0.1614, 0.01216), (0.03289, -0.1459, -0.07001), (0.03348, -0.09135, -0.1334), (0.03433, -0.01242, -0.161), (0.03521, 0.06975, -0.1455), (0.03589, 0.1331, -0.09092), (0.03618, 0.1608, -0.01198), (0.03602, 0.1452, 0.07019), (0.03543, 0.09066, 0.1336), (0.03458, 0.01172, 0.1612), (0.04211, -0.06429, 0.1327), (0.0415, -0.122, 0.08299), (0.04123, -0.1472, 0.01108), (0.04138, -0.133, -0.06377), (0.04191, -0.08334, -0.1215), (0.04268, -0.01143, -0.1467), (0.04348, 0.06342, -0.1325), (0.0441, 0.1212, -0.08282), (0.04437, 0.1463, -0.01091), (0.04422, 0.1322, 0.06394), (0.04369, 0.08246, 0.1217), (0.04292, 0.01056, 0.1468), (0.04211, -0.03207, 0.06617), (0.0415, -0.06094, 0.04132), (0.04123, -0.07352, 0.005369), (0.04138, -0.06644, -0.03206), (0.04191, -0.04159, -0.06093), (0.04268, -0.005639, -0.07351), (0.04348, 0.03179, -0.06643), (0.0441, 0.06066, -0.04158), (0.04437, 0.07324, -0.005627), (0.04422, 0.06615, 0.0318), (0.04369, 0.04131, 0.06067), (0.04292, 0.005356, 0.07325), (-0.02352, -0.03207, 0.06617), (-0.02408, -0.06094, 0.04132), (-0.02432, -0.07352, 0.005369), (-0.02418, -0.06644, -0.03206), (-0.02371, -0.04159, -0.06093), (-0.02301, -0.005639, -0.07351), (-0.02229, 0.03179, -0.06643), (-0.02173, 0.06066, -0.04158), (-0.02149, 0.07324, -0.005627), (-0.02162, 0.06615, 0.0318), (-0.0221, 0.04131, 0.06067), (-0.0228, 0.005356, 0.07325)], [], [(10, 9, 14, 13), (5, 4, 19, 18), (20, 21, 33, 32), (6, 5, 18, 17), (1, 0, 23, 22), (16, 17, 29, 28), (9, 8, 15, 14), (19, 20, 32, 31), (4, 3, 20, 19), (2, 1, 22, 21), (14, 15, 27, 26), (21, 22, 34, 33), (11, 10, 13, 12), (22, 23, 35, 34), (23, 12, 24, 35), (7, 6, 17, 16), (0, 11, 12, 23), (17, 18, 30, 29), (3, 2, 21, 20), (15, 16, 28, 27), (8, 7, 16, 15), (18, 19, 31, 30), (13, 14, 26, 25), (12, 13, 25, 24), (27, 28, 40, 39), (1, 2, 3, 4, 5, 6, 7, 8, 9, 10, 11, 0), (40, 41, 53, 52), (32, 33, 45, 44), (26, 27, 39, 38), (24, 25, 37, 36), (31, 32, 44, 43), (34, 35, 47, 46), (30, 31, 43, 42), (29, 30, 42, 41), (35, 24, 36, 47), (28, 29, 41, 40), (25, 26, 38, 37), (33, 34, 46, 45), (50, 51, 52, 53, 54, 55, 56, 57, 58, 59, 48, 49), (43, 44, 56, 55), (36, 37, 49, 48), (39, 40, 52, 51), (44, 45, 57, 56), (38, 39, 51, 50), (47, 36, 48, 59), (46, 47, 59, 58), (42, 43, 55, 54), (41, 42, 54, 53), (45, 46, 58, 57), (37, 38, 50, 49)])
me_cube_012.polygons.foreach_set('material_index', [1, 1, 1, 1, 1, 1, 1, 1, 1, 1, 1, 1, 1, 1, 1, 1, 1, 1, 1, 1, 1, 1, 1, 1, 1, 1, 1, 1, 1, 1, 1, 1, 1, 1, 1, 1, 1, 1, 1, 1, 1, 1, 1, 1, 1, 1, 1, 1, 1, 1])
_uv = me_cube_012.uv_layers.new(name='UVMap')
_uv.uv.foreach_set('vector', [0.0, 0.0, 0.0, 0.0, 0.0, 0.0, 0.0, 0.0, 0.0, 0.0, 0.0, 0.0, 0.0, 0.0, 0.0, 0.0, 0.0, 0.0, 0.0, 0.0, 0.0, 0.0, 0.0, 0.0, 0.0, 0.0, 0.0, 0.0, 0.0, 0.0, 0.0, 0.0, 0.0, 0.0, 0.0, 0.0, 0.0, 0.0, 0.0, 0.0, 0.0, 0.0, 0.0, 0.0, 0.0, 0.0, 0.0, 0.0, 0.0, 0.0, 0.0, 0.0, 0.0, 0.0, 0.0, 0.0, 0.0, 0.0, 0.0, 0.0, 0.0, 0.0, 0.0, 0.0, 0.0, 0.0, 0.0, 0.0, 0.0, 0.0, 0.0, 0.0, 0.0, 0.0, 0.0, 0.0, 0.0, 0.0, 0.0, 0.0, 0.0, 0.0, 0.0, 0.0, 0.0, 0.0, 0.0, 0.0, 0.0, 0.0, 0.0, 0.0, 0.0, 0.0, 0.0, 0.0, 0.0, 0.0, 0.0, 0.0, 0.0, 0.0, 0.0, 0.0, 0.0, 0.0, 0.0, 0.0, 0.0, 0.0, 0.0, 0.0, 0.0, 0.0, 0.0, 0.0, 0.0, 0.0, 0.0, 0.0, 0.0, 0.0, 0.0, 0.0, 0.0, 0.0, 0.0, 0.0, 0.0, 0.0, 0.0, 0.0, 0.0, 0.0, 0.0, 0.0, 0.0, 0.0, 0.0, 0.0, 0.0, 0.0, 0.0, 0.0, 0.0, 0.0, 0.0, 0.0, 0.0, 0.0, 0.0, 0.0, 0.0, 0.0, 0.0, 0.0, 0.0, 0.0, 0.0, 0.0, 0.0, 0.0, 0.0, 0.0, 0.0, 0.0, 0.0, 0.0, 0.0, 0.0, 0.0, 0.0, 0.0, 0.0, 0.0, 0.0, 0.0, 0.0, 0.0, 0.0, 0.0, 0.0, 0.0, 0.0, 0.0, 0.0, 0.0, 0.0, 0.0, 0.0, 0.0, 0.0, 0.0, 0.0, 0.0, 0.0, 0.0, 0.0, 0.0, 0.0, 0.0, 0.0, 0.0, 0.0, 0.0, 0.0, 0.0, 0.0, 0.0, 0.0, 0.0, 0.0, 0.0, 0.0, 0.0, 0.0, 0.0, 0.0, 0.0, 0.0, 0.0, 0.0, 0.0, 0.0, 0.0, 0.0, 0.0, 0.0, 0.0, 0.0, 0.0, 0.0, 0.0, 0.0, 0.0, 0.0, 0.0, 0.0, 0.0, 0.0, 0.0, 0.0, 0.0, 0.0, 0.0, 0.0, 0.0, 0.0, 0.0, 0.0, 0.0, 0.0, 0.0, 0.0, 0.0, 0.0, 0.0, 0.0, 0.0, 0.0, 0.0, 0.0, 0.0, 0.0, 0.0, 0.0, 0.0, 0.0, 0.0, 0.0, 0.0, 0.0, 0.0, 0.0, 0.0, 0.0, 0.0, 0.0, 0.0, 0.0, 0.0, 0.0, 0.0, 0.0, 0.0, 0.0, 0.0, 0.0, 0.0, 0.0, 0.0, 0.0, 0.0, 0.0, 0.0, 0.0, 0.0, 0.0, 0.0, 0.0, 0.0, 0.0, 0.0, 0.0, 0.0, 0.0, 0.0, 0.0, 0.0, 0.0, 0.0, 0.0, 0.0, 0.0, 0.0, 0.0, 0.0, 0.0, 0.0, 0.0, 0.0, 0.0, 0.0, 0.0, 0.0, 0.0, 0.0, 0.0, 0.0, 0.0, 0.0, 0.0, 0.0, 0.0, 0.0, 0.0, 0.0, 0.0, 0.0, 0.0, 0.0, 0.0, 0.0, 0.0, 0.0, 0.0, 0.0, 0.0, 0.0, 0.0, 0.0, 0.0, 0.0, 0.0, 0.0, 0.0, 0.0, 0.0, 0.0, 0.0, 0.0, 0.0, 0.0, 0.0, 0.0, 0.0, 0.0, 0.0, 0.0, 0.0, 0.0, 0.0, 0.0, 0.0, 0.0, 0.0, 0.0, 0.0, 0.0, 0.0, 0.0, 0.0, 0.0, 0.0, 0.0, 0.0, 0.0, 0.0, 0.0, 0.0, 0.0, 0.0, 0.0, 0.0, 0.0, 0.0, 0.0, 0.0, 0.0, 0.0, 0.0, 0.0, 0.0, 0.0, 0.0, 0.0, 0.0, 0.0, 0.0, 0.0, 0.0, 0.0, 0.0, 0.0, 0.0, 0.0, 0.0, 0.0, 0.0, 0.0, 0.0, 0.0, 0.0, 0.0, 0.0, 0.0, 0.0, 0.0, 0.0, 0.0, 0.0, 0.0])
me_cube_012.materials.append(mat_material_002)
me_cube_012.materials.append(mat_material_001)
me_cube_012.use_mirror_vertex_groups = False
me_cube_012.update()
me_cube_014 = bpy.data.meshes.new('Cube.014')
me_cube_014.from_pydata([(0.3494, -0.7639, 0.5221), (0.3775, -0.7639, 0.5118), (0.3925, -0.7639, 0.4858), (0.3873, -0.7639, 0.4563), (0.3644, -0.7639, 0.437), (0.3344, -0.7639, 0.437), (0.3114, -0.7639, 0.4563), (0.3062, -0.7639, 0.4858), (0.3212, -0.7639, 0.5118), (0.3811, -0.7754, 0.4865), (0.3481, -0.7754, 0.5097), (0.3744, -0.7754, 0.4547), (0.3426, -0.7754, 0.4481), (0.3196, -0.7754, 0.4812), (-0.3494, -0.7639, 0.5221), (-0.3775, -0.7639, 0.5118), (-0.3925, -0.7639, 0.4858), (-0.3873, -0.7639, 0.4563), (-0.3644, -0.7639, 0.437), (-0.3344, -0.7639, 0.437), (-0.3114, -0.7639, 0.4563), (-0.3062, -0.7639, 0.4858), (-0.3212, -0.7639, 0.5118), (-0.3811, -0.7754, 0.4865), (-0.3481, -0.7754, 0.5097), (-0.3744, -0.7754, 0.4547), (-0.3426, -0.7754, 0.4481), (-0.3196, -0.7754, 0.4812)], [], [(6, 13, 7), (9, 10, 13, 12, 11), (3, 11, 12, 4), (0, 10, 9, 1), (7, 13, 10, 8), (4, 12, 5), (1, 9, 2), (8, 10, 0), (5, 12, 13, 6), (2, 9, 11, 3), (20, 21, 27), (23, 25, 26, 27, 24), (17, 18, 26, 25), (14, 15, 23, 24), (21, 22, 24, 27), (18, 19, 26), (15, 16, 23), (22, 14, 24), (19, 20, 27, 26), (16, 17, 25, 23)])
me_cube_014.polygons.foreach_set('material_index', [1, 1, 1, 1, 1, 1, 1, 1, 1, 1, 1, 1, 1, 1, 1, 1, 1, 1, 1, 1])
_uv = me_cube_014.uv_layers.new(name='UVMap')
_uv.uv.foreach_set('vector', [0.0, 0.0, 0.0, 0.0, 0.0, 0.0, 0.0, 0.0, 0.0, 0.0, 0.0, 0.0, 0.0, 0.0, 0.0, 0.0, 0.0, 0.0, 0.0, 0.0, 0.0, 0.0, 0.0, 0.0, 0.0, 0.0, 0.0, 0.0, 0.0, 0.0, 0.0, 0.0, 0.0, 0.0, 0.0, 0.0, 0.0, 0.0, 0.0, 0.0, 0.0, 0.0, 0.0, 0.0, 0.0, 0.0, 0.0, 0.0, 0.0, 0.0, 0.0, 0.0, 0.0, 0.0, 0.0, 0.0, 0.0, 0.0, 0.0, 0.0, 0.0, 0.0, 0.0, 0.0, 0.0, 0.0, 0.0, 0.0, 0.0, 0.0, 0.0, 0.0, 0.0, 0.0, 0.0, 0.0, 0.0, 0.0, 0.0, 0.0, 0.0, 0.0, 0.0, 0.0, 0.0, 0.0, 0.0, 0.0, 0.0, 0.0, 0.0, 0.0, 0.0, 0.0, 0.0, 0.0, 0.0, 0.0, 0.0, 0.0, 0.0, 0.0, 0.0, 0.0, 0.0, 0.0, 0.0, 0.0, 0.0, 0.0, 0.0, 0.0, 0.0, 0.0, 0.0, 0.0, 0.0, 0.0, 0.0, 0.0, 0.0, 0.0, 0.0, 0.0, 0.0, 0.0, 0.0, 0.0, 0.0, 0.0, 0.0, 0.0, 0.0, 0.0, 0.0, 0.0, 0.0, 0.0, 0.0, 0.0, 0.0, 0.0, 0.0, 0.0, 0.0, 0.0, 0.0, 0.0])
me_cube_014.materials.append(mat_material_003)
me_cube_014.materials.append(mat_material_004)
me_cube_014.use_mirror_vertex_groups = False
me_cube_014.update()
me_cube_016 = bpy.data.meshes.new('Cube.016')
me_cube_016.from_pydata([(0.1846, -0.6671, 1.114), (0.1846, -0.6671, -0.01227), (0.1846, -0.7407, 1.114), (0.1846, -0.7407, -0.01227), (0.238, -0.6671, 1.114), (0.238, -0.6671, -0.01227), (0.238, -0.7407, 1.114), (0.238, -0.7407, -0.01227), (0.1869, -0.6254, 0.03231), (0.1869, -0.6254, -0.0063), (0.1869, -0.7087, 0.03231), (0.1869, -0.7087, -0.0063), (0.2291, -0.5937, 0.03231), (0.2291, -0.5937, -0.0063), (0.2291, -0.7087, 0.03231), (0.2291, -0.7087, -0.0063), (-0.2276, -0.7258, 0.4713), (-0.2276, -0.7258, 0.51), (0.2276, -0.7258, 0.4713), (0.2276, -0.7258, 0.51), (-0.1959, -0.6836, 0.4713), (-0.1959, -0.6836, 0.51), (0.1959, -0.6836, 0.4713), (0.1959, -0.6836, 0.51), (-0.2276, -0.7258, 0.7668), (-0.2276, -0.7258, 0.8054), (0.2276, -0.7258, 0.7668), (0.2276, -0.7258, 0.8054), (-0.1959, -0.6836, 0.7668), (-0.1959, -0.6836, 0.8054), (0.1959, -0.6836, 0.7668), (0.1959, -0.6836, 0.8054), (-0.2276, -0.7258, 0.1578), (-0.2276, -0.7258, 0.1965), (0.2276, -0.7258, 0.1578), (0.2276, -0.7258, 0.1965), (-0.1959, -0.6836, 0.1578), (-0.1959, -0.6836, 0.1965), (0.1959, -0.6836, 0.1578), (0.1959, -0.6836, 0.1965), (-0.1846, -0.6671, 1.114), (-0.1846, -0.6671, -0.01227), (-0.1846, -0.7407, 1.114), (-0.1846, -0.7407, -0.01227), (-0.238, -0.6671, 1.114), (-0.238, -0.6671, -0.01227), (-0.238, -0.7407, 1.114), (-0.238, -0.7407, -0.01227), (-0.1869, -0.6254, 0.03231), (-0.1869, -0.6254, -0.0063), (-0.1869, -0.7087, 0.03231), (-0.1869, -0.7087, -0.0063), (-0.2291, -0.5937, 0.03231), (-0.2291, -0.5937, -0.0063), (-0.2291, -0.7087, 0.03231), (-0.2291, -0.7087, -0.0063)], [], [(0, 1, 3, 2), (4, 6, 7, 5), (1, 5, 7, 3), (0, 4, 5, 1), (3, 7, 6, 2), (8, 9, 11, 10), (12, 14, 15, 13), (9, 13, 15, 11), (8, 12, 13, 9), (23, 19, 18, 22), (23, 22, 20, 21), (19, 17, 16, 18), (22, 18, 16, 20), (31, 27, 26, 30), (31, 30, 28, 29), (27, 25, 24, 26), (30, 26, 24, 28), (39, 35, 34, 38), (39, 38, 36, 37), (35, 33, 32, 34), (38, 34, 32, 36), (25, 27, 31, 29), (0, 2, 6, 4), (17, 19, 23, 21), (33, 35, 39, 37), (40, 42, 43, 41), (44, 45, 47, 46), (41, 43, 47, 45), (40, 41, 45, 44), (43, 42, 46, 47), (48, 50, 51, 49), (52, 53, 55, 54), (49, 51, 55, 53), (48, 49, 53, 52), (21, 20, 16, 17), (29, 28, 24, 25), (37, 36, 32, 33), (10, 14, 12, 8), (50, 48, 52, 54), (40, 44, 46, 42)])
_uv = me_cube_016.uv_layers.new(name='UVMap')
_uv.uv.foreach_set('vector', [0.0, 0.0, 0.0, 0.0, 0.0, 0.0, 0.0, 0.0, 0.0, 0.0, 0.0, 0.0, 0.0, 0.0, 0.0, 0.0, 0.0, 0.0, 0.0, 0.0, 0.0, 0.0, 0.0, 0.0, 0.0, 0.0, 0.0, 0.0, 0.0, 0.0, 0.0, 0.0, 0.0, 0.0, 0.0, 0.0, 0.0, 0.0, 0.0, 0.0, 0.0, 0.0, 0.0, 0.0, 0.0, 0.0, 0.0, 0.0, 0.0, 0.0, 0.0, 0.0, 0.0, 0.0, 0.0, 0.0, 0.0, 0.0, 0.0, 0.0, 0.0, 0.0, 0.0, 0.0, 0.0, 0.0, 0.0, 0.0, 0.0, 0.0, 0.0, 0.0, 0.0, 0.0, 0.0, 0.0, 0.0, 0.0, 0.0, 0.0, 0.0, 0.0, 0.0, 0.0, 0.0, 0.0, 0.0, 0.0, 0.0, 0.0, 0.0, 0.0, 0.0, 0.0, 0.0, 0.0, 0.0, 0.0, 0.0, 0.0, 0.0, 0.0, 0.0, 0.0, 0.0, 0.0, 0.0, 0.0, 0.0, 0.0, 0.0, 0.0, 0.0, 0.0, 0.0, 0.0, 0.0, 0.0, 0.0, 0.0, 0.0, 0.0, 0.0, 0.0, 0.0, 0.0, 0.0, 0.0, 0.0, 0.0, 0.0, 0.0, 0.0, 0.0, 0.0, 0.0, 0.0, 0.0, 0.0, 0.0, 0.0, 0.0, 0.0, 0.0, 0.0, 0.0, 0.0, 0.0, 0.0, 0.0, 0.0, 0.0, 0.0, 0.0, 0.0, 0.0, 0.0, 0.0, 0.0, 0.0, 0.0, 0.0, 0.0, 0.0, 0.0, 0.0, 0.0, 0.0, 0.0, 0.0, 0.0, 0.0, 0.0, 0.0, 0.0, 0.0, 0.0, 0.0, 0.0, 0.0, 0.0, 0.0, 0.0, 0.0, 0.0, 0.0, 0.0, 0.0, 0.0, 0.0, 0.0, 0.0, 0.0, 0.0, 0.0, 0.0, 0.0, 0.0, 0.0, 0.0, 0.0, 0.0, 0.0, 0.0, 0.0, 0.0, 0.0, 0.0, 0.0, 0.0, 0.0, 0.0, 0.0, 0.0, 0.0, 0.0, 0.0, 0.0, 0.0, 0.0, 0.0, 0.0, 0.0, 0.0, 0.0, 0.0, 0.0, 0.0, 0.0, 0.0, 0.0, 0.0, 0.0, 0.0, 0.0, 0.0, 0.0, 0.0, 0.0, 0.0, 0.0, 0.0, 0.0, 0.0, 0.0, 0.0, 0.0, 0.0, 0.0, 0.0, 0.0, 0.0, 0.0, 0.0, 0.0, 0.0, 0.0, 0.0, 0.0, 0.0, 0.0, 0.0, 0.0, 0.0, 0.0, 0.0, 0.0, 0.0, 0.0, 0.0, 0.0, 0.0, 0.0, 0.0, 0.0, 0.0, 0.0, 0.0, 0.0, 0.0, 0.0, 0.0, 0.0, 0.0, 0.0, 0.0, 0.0, 0.0, 0.0, 0.0, 0.0, 0.0, 0.0, 0.0, 0.0, 0.0, 0.0, 0.0, 0.0, 0.0, 0.0, 0.0, 0.0, 0.0, 0.0, 0.0, 0.0, 0.0, 0.0, 0.0, 0.0, 0.0, 0.0, 0.0, 0.0, 0.0, 0.0, 0.0, 0.0, 0.0])
me_cube_016.materials.append(mat_material_002)
me_cube_016.materials.append(mat_material_001)
me_cube_016.use_mirror_vertex_groups = False
me_cube_016.update()
me_cube_017 = bpy.data.meshes.new('Cube.017')
me_cube_017.from_pydata([(-0.3707, -0.7454, 0.4186), (-0.3707, -0.7454, -0.01227), (-0.3707, -0.7797, 0.4186), (-0.3707, -0.7797, -0.01227), (0.3707, -0.7454, 0.4186), (0.3707, -0.7454, -0.01227), (0.3707, -0.7797, 0.4186), (0.3707, -0.7797, -0.01227), (0.2388, -0.7718, 0.03328), (0.2388, -0.7718, -0.005336), (0.2388, -0.6716, 0.03328), (0.2388, -0.6716, -0.005336), (0.2811, -0.7718, 0.03328), (0.2811, -0.7718, -0.005336), (0.2811, -0.7033, 0.03328), (0.2811, -0.7033, -0.005336), (0.1991, -0.7718, 0.03328), (0.1991, -0.7718, -0.005336), (0.3208, -0.7718, 0.03328), (0.3208, -0.7718, -0.005336), (0.1991, -1.356, 0.03328), (0.1991, -1.356, -0.005336), (0.3208, -1.356, 0.03328), (0.3208, -1.356, -0.005336), (0.2133, -1.458, -0.005335), (0.3066, -1.458, -0.005335), (-0.2388, -0.7718, 0.03328), (-0.2388, -0.7718, -0.005336), (-0.2388, -0.6716, 0.03328), (-0.2388, -0.6716, -0.005336), (-0.2811, -0.7718, 0.03328), (-0.2811, -0.7718, -0.005336), (-0.2811, -0.7033, 0.03328), (-0.2811, -0.7033, -0.005336), (-0.1991, -0.7718, 0.03328), (-0.1991, -0.7718, -0.005336), (-0.3208, -0.7718, 0.03328), (-0.3208, -0.7718, -0.005336), (-0.1991, -1.356, 0.03328), (-0.1991, -1.356, -0.005336), (-0.3208, -1.356, 0.03328), (-0.3208, -1.356, -0.005336), (-0.2133, -1.458, -0.005335), (-0.3066, -1.458, -0.005335), (0.35, -0.7662, 0.5385), (0.3138, -0.7662, 0.5253), (0.2945, -0.7662, 0.492), (0.3012, -0.7662, 0.4541), (0.3307, -0.7662, 0.4293), (0.3692, -0.7662, 0.4293), (0.3987, -0.7662, 0.4541), (0.4054, -0.7662, 0.492), (0.3861, -0.7662, 0.5253), (0.35, -0.7433, 0.5182), (0.3269, -0.7433, 0.5098), (0.3146, -0.7433, 0.4885), (0.3189, -0.7433, 0.4643), (0.3377, -0.7433, 0.4485), (0.3623, -0.7433, 0.4485), (0.3811, -0.7433, 0.4643), (0.3853, -0.7433, 0.4885), (0.3731, -0.7433, 0.5098), (0.3296, -0.7613, 0.4687), (0.3296, -0.7613, 0.4107), (0.3296, -0.7466, 0.4687), (0.3296, -0.7466, 0.4107), (0.3708, -0.7613, 0.4687), (0.3708, -0.7613, 0.4107), (0.3708, -0.7467, 0.4687), (0.3708, -0.7467, 0.4107), (-0.35, -0.7662, 0.5385), (-0.3138, -0.7662, 0.5253), (-0.2945, -0.7662, 0.492), (-0.3012, -0.7662, 0.4541), (-0.3307, -0.7662, 0.4293), (-0.3692, -0.7662, 0.4293), (-0.3987, -0.7662, 0.4541), (-0.4054, -0.7662, 0.492), (-0.3861, -0.7662, 0.5253), (-0.35, -0.7433, 0.5182), (-0.3269, -0.7433, 0.5098), (-0.3146, -0.7433, 0.4885), (-0.3189, -0.7433, 0.4643), (-0.3377, -0.7433, 0.4485), (-0.3623, -0.7433, 0.4485), (-0.3811, -0.7433, 0.4643), (-0.3853, -0.7433, 0.4885), (-0.3731, -0.7433, 0.5098), (-0.3296, -0.7613, 0.4687), (-0.3296, -0.7613, 0.4107), (-0.3296, -0.7466, 0.4687), (-0.3296, -0.7466, 0.4107), (-0.3708, -0.7613, 0.4687), (-0.3708, -0.7613, 0.4107), (-0.3708, -0.7467, 0.4687), (-0.3708, -0.7467, 0.4107)], [], [(4, 6, 7, 5), (1, 5, 7, 3), (0, 4, 5, 1), (3, 7, 6, 2), (15, 11, 10, 14), (15, 14, 12, 13), (11, 9, 8, 10), (14, 10, 8, 12), (22, 25, 23), (17, 21, 20, 16), (19, 23, 21, 17), (18, 22, 23, 19), (16, 20, 22, 18), (22, 20, 24, 25), (21, 24, 20), (23, 25, 24, 21), (2, 6, 4, 0), (0, 1, 3, 2), (33, 32, 28, 29), (33, 31, 30, 32), (29, 28, 26, 27), (32, 30, 26, 28), (40, 41, 43), (35, 34, 38, 39), (37, 35, 39, 41), (36, 37, 41, 40), (34, 36, 40, 38), (40, 43, 42, 38), (39, 38, 42), (41, 39, 42, 43), (48, 57, 58, 49), (45, 54, 55, 46), (52, 61, 53, 44), (49, 58, 59, 50), (46, 55, 56, 47), (50, 59, 60, 51), (47, 56, 57, 48), (44, 53, 54, 45), (51, 60, 61, 52), (54, 53, 61, 60, 59, 58, 57, 56, 55), (45, 46, 47, 48, 49, 50, 51, 52, 44), (69, 65, 64, 68), (69, 68, 66, 67), (65, 63, 62, 64), (66, 62, 63, 67), (74, 75, 84, 83), (71, 72, 81, 80), (78, 70, 79, 87), (75, 76, 85, 84), (72, 73, 82, 81), (76, 77, 86, 85), (73, 74, 83, 82), (70, 71, 80, 79), (77, 78, 87, 86), (80, 81, 82, 83, 84, 85, 86, 87, 79), (71, 70, 78, 77, 76, 75, 74, 73, 72), (95, 94, 90, 91), (95, 93, 92, 94), (91, 90, 88, 89), (92, 93, 89, 88)])
_uv = me_cube_017.uv_layers.new(name='UVMap')
_uv.uv.foreach_set('vector', [0.0, 0.0, 0.0, 0.0, 0.0, 0.0, 0.0, 0.0, 0.0, 0.0, 0.0, 0.0, 0.0, 0.0, 0.0, 0.0, 0.0, 0.0, 0.0, 0.0, 0.0, 0.0, 0.0, 0.0, 0.0, 0.0, 0.0, 0.0, 0.0, 0.0, 0.0, 0.0, 0.0, 0.0, 0.0, 0.0, 0.0, 0.0, 0.0, 0.0, 0.0, 0.0, 0.0, 0.0, 0.0, 0.0, 0.0, 0.0, 0.0, 0.0, 0.0, 0.0, 0.0, 0.0, 0.0, 0.0, 0.0, 0.0, 0.0, 0.0, 0.0, 0.0, 0.0, 0.0, 0.0, 0.0, 0.0, 0.0, 0.0, 0.0, 0.0, 0.0, 0.0, 0.0, 0.0, 0.0, 0.0, 0.0, 0.0, 0.0, 0.0, 0.0, 0.0, 0.0, 0.0, 0.0, 0.0, 0.0, 0.0, 0.0, 0.0, 0.0, 0.0, 0.0, 0.0, 0.0, 0.0, 0.0, 0.0, 0.0, 0.0, 0.0, 0.0, 0.0, 0.0, 0.0, 0.0, 0.0, 0.0, 0.0, 0.0, 0.0, 0.0, 0.0, 0.0, 0.0, 0.0, 0.0, 0.0, 0.0, 0.0, 0.0, 0.0, 0.0, 0.0, 0.0, 0.0, 0.0, 0.0, 0.0, 0.0, 0.0, 0.0, 0.0, 0.0, 0.0, 0.0, 0.0, 0.0, 0.0, 0.0, 0.0, 0.0, 0.0, 0.0, 0.0, 0.0, 0.0, 0.0, 0.0, 0.0, 0.0, 0.0, 0.0, 0.0, 0.0, 0.0, 0.0, 0.0, 0.0, 0.0, 0.0, 0.0, 0.0, 0.0, 0.0, 0.0, 0.0, 0.0, 0.0, 0.0, 0.0, 0.0, 0.0, 0.0, 0.0, 0.0, 0.0, 0.0, 0.0, 0.0, 0.0, 0.0, 0.0, 0.0, 0.0, 0.0, 0.0, 0.0, 0.0, 0.0, 0.0, 0.0, 0.0, 0.0, 0.0, 0.0, 0.0, 0.0, 0.0, 0.0, 0.0, 0.0, 0.0, 0.0, 0.0, 0.0, 0.0, 0.0, 0.0, 0.0, 0.0, 0.0, 0.0, 0.0, 0.0, 0.0, 0.0, 0.0, 0.0, 0.0, 0.0, 0.0, 0.0, 0.0, 0.0, 0.0, 0.0, 0.0, 0.0, 0.0, 0.0, 0.0, 0.0, 0.0, 0.0, 0.0, 0.0, 0.0, 0.0, 0.0, 0.0, 0.0, 0.0, 0.0, 0.0, 0.0, 0.0, 0.0, 0.0, 0.0, 0.0, 0.0, 0.0, 0.0, 0.0, 0.0, 0.0, 0.0, 0.0, 0.0, 0.0, 0.0, 0.0, 0.0, 0.0, 0.0, 0.0, 0.0, 0.0, 0.0, 0.0, 0.0, 0.0, 0.0, 0.0, 0.0, 0.0, 0.0, 0.0, 0.0, 0.0, 0.0, 0.0, 0.0, 0.0, 0.0, 0.0, 0.0, 0.0, 0.0, 0.0, 0.0, 0.0, 0.0, 0.0, 0.0, 0.0, 0.0, 0.0, 0.0, 0.0, 0.0, 0.0, 0.0, 0.0, 0.0, 0.0, 0.0, 0.0, 0.0, 0.0, 0.0, 0.0, 0.0, 0.0, 0.0, 0.0, 0.0, 0.0, 0.0, 0.0, 0.0, 0.0, 0.0, 0.0, 0.0, 0.0, 0.0, 0.0, 0.0, 0.0, 0.0, 0.0, 0.0, 0.0, 0.0, 0.0, 0.0, 0.0, 0.0, 0.0, 0.0, 0.0, 0.0, 0.0, 0.0, 0.0, 0.0, 0.0, 0.0, 0.0, 0.0, 0.0, 0.0, 0.0, 0.0, 0.0, 0.0, 0.0, 0.0, 0.0, 0.0, 0.0, 0.0, 0.0, 0.0, 0.0, 0.0, 0.0, 0.0, 0.0, 0.0, 0.0, 0.0, 0.0, 0.0, 0.0, 0.0, 0.0, 0.0, 0.0, 0.0, 0.0, 0.0, 0.0, 0.0, 0.0, 0.0, 0.0, 0.0, 0.0, 0.0, 0.0, 0.0, 0.0, 0.0, 0.0, 0.0, 0.0, 0.0, 0.0, 0.0, 0.0, 0.0, 0.0, 0.0, 0.0, 0.0, 0.0, 0.0, 0.0, 0.0, 0.0, 0.0, 0.0, 0.0, 0.0, 0.0, 0.0, 0.0, 0.0, 0.0, 0.0, 0.0, 0.0, 0.0, 0.0, 0.0, 0.0, 0.0, 0.0, 0.0, 0.0, 0.0, 0.0, 0.0, 0.0, 0.0, 0.0, 0.0, 0.0, 0.0, 0.0, 0.0, 0.0, 0.0, 0.0, 0.0, 0.0, 0.0, 0.0, 0.0, 0.0, 0.0, 0.0, 0.0, 0.0, 0.0, 0.0, 0.0, 0.0, 0.0, 0.0, 0.0, 0.0, 0.0, 0.0, 0.0, 0.0, 0.0, 0.0, 0.0, 0.0, 0.0, 0.0, 0.0, 0.0, 0.0, 0.0, 0.0, 0.0, 0.0, 0.0, 0.0, 0.0, 0.0, 0.0, 0.0, 0.0, 0.0, 0.0, 0.0, 0.0, 0.0, 0.0, 0.0, 0.0, 0.0, 0.0, 0.0, 0.0, 0.0, 0.0, 0.0, 0.0, 0.0, 0.0, 0.0, 0.0, 0.0, 0.0])
me_cube_017.materials.append(mat_material_002)
me_cube_017.materials.append(mat_material_001)
me_cube_017.use_mirror_vertex_groups = False
me_cube_017.update()

# ---- objects
ob_lightsb = bpy.data.objects.new('lightsB', me_cube_006)
ob_body = bpy.data.objects.new('body', me_cube_002)
ob_wheelrf = bpy.data.objects.new('wheelRF', me_cube_008)
ob_wheelrb = bpy.data.objects.new('wheelRB', me_cube_009)
ob_wheellb = bpy.data.objects.new('wheelLB', me_cube_010)
ob_wheellf = bpy.data.objects.new('wheelLF', me_cube_012)
ob_lightsf = bpy.data.objects.new('lightsF', me_cube_014)
ob_lift1 = bpy.data.objects.new('lift1', me_cube_016)
ob_lift2 = bpy.data.objects.new('lift2', me_cube_017)

# ---- transforms, parenting, visibility, modifiers, constraints
ob_lightsb.location = (0.0, -7.451e-09, 0.0)
ob_lightsb.lock_rotations_4d = False
ob_lightsb.empty_display_type = 'ARROWS'
ob_lightsb.lineart.crease_threshold = 0.0
ob_body.location = (0.0, -7.451e-09, 0.0)
ob_body.lock_rotations_4d = False
ob_body.empty_display_type = 'ARROWS'
ob_body.lineart.crease_threshold = 0.0
ob_wheelrf.location = (-0.4235, -0.4715, 0.09198)
ob_wheelrf.lock_rotations_4d = False
ob_wheelrf.empty_display_type = 'ARROWS'
ob_wheelrf.lineart.crease_threshold = 0.0
ob_wheelrb.location = (-0.4235, 0.4715, 0.09198)
ob_wheelrb.lock_rotations_4d = False
ob_wheelrb.empty_display_type = 'ARROWS'
ob_wheelrb.lineart.crease_threshold = 0.0
ob_wheellb.location = (0.4235, 0.4715, 0.09198)
ob_wheellb.lock_rotations_4d = False
ob_wheellb.empty_display_type = 'ARROWS'
ob_wheellb.lineart.crease_threshold = 0.0
ob_wheellf.location = (0.4235, -0.4715, 0.09198)
ob_wheellf.lock_rotations_4d = False
ob_wheellf.empty_display_type = 'ARROWS'
ob_wheellf.lineart.crease_threshold = 0.0
ob_lightsf.location = (0.0, -7.451e-09, 0.0)
ob_lightsf.lock_rotations_4d = False
ob_lightsf.empty_display_type = 'ARROWS'
ob_lightsf.lineart.crease_threshold = 0.0
ob_lift1.location = (0.0, -7.451e-09, 0.0)
ob_lift1.lock_rotations_4d = False
ob_lift1.empty_display_type = 'ARROWS'
ob_lift1.lineart.crease_threshold = 0.0
ob_lift2.location = (0.0, -7.451e-09, 0.0)
ob_lift2.lock_rotations_4d = False
ob_lift2.empty_display_type = 'ARROWS'
ob_lift2.lineart.crease_threshold = 0.0

# ---- collection membership
col_collection.objects.link(ob_lightsb)
col_collection.objects.link(ob_body)
col_collection.objects.link(ob_wheelrf)
col_collection.objects.link(ob_wheelrb)
col_collection.objects.link(ob_wheellb)
col_collection.objects.link(ob_wheellf)
col_collection.objects.link(ob_lightsf)
col_collection.objects.link(ob_lift1)
col_collection.objects.link(ob_lift2)

# ---- scene / render settings (as saved in the file)
scene.frame_start = 1; scene.frame_end = 250; scene.frame_set(109)
scene.render.engine = 'BLENDER_EEVEE_NEXT'
scene.cycles.sampling_pattern = 'TABULATED_SOBOL'
scene.view_settings.view_transform = 'Filmic'
bpy.context.view_layer.update()

# ---- added for rendering (the .blend has no active camera and no usable light): camera, sun
cam_auto = bpy.data.cameras.new('AutoCamera')
cam_auto.lens = 50.0
cam_auto.sensor_width = 36.0
cam_auto.clip_end = 1000.0
ob_auto_camera = bpy.data.objects.new('AutoCamera', cam_auto)
scene.collection.objects.link(ob_auto_camera)
ob_auto_camera.location = (2.52005, -3.34875, 2.53729)
ob_auto_camera.rotation_euler = (1.09748, -7.21219e-08, 0.694738)
scene.camera = ob_auto_camera
light_auto_sun = bpy.data.lights.new('AutoSun', 'SUN')
light_auto_sun.energy = 3.0
light_auto_sun.angle = 0.0523599
ob_auto_sun = bpy.data.objects.new('AutoSun', light_auto_sun)
scene.collection.objects.link(ob_auto_sun)
ob_auto_sun.rotation_euler = (0.872665, 0.174533, 0.523599)
bpy.context.view_layer.update()
